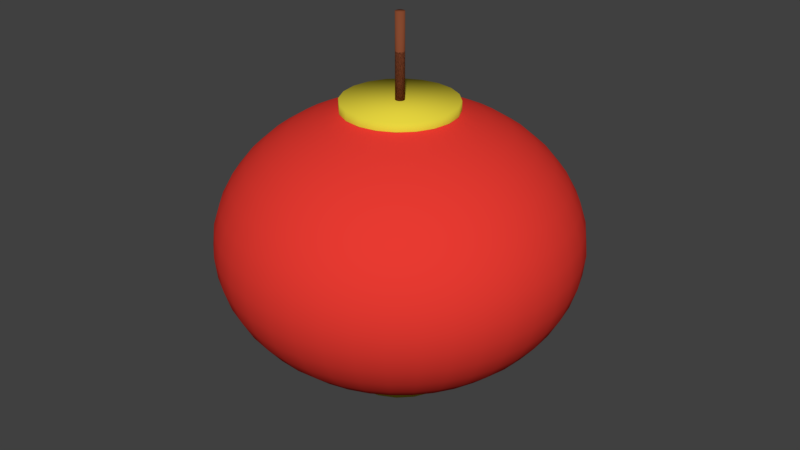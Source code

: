 # Source: Lattern.blend  (saved by Blender 2.79.0; exported with 4.5.12 LTS)
import bpy
from mathutils import Matrix  # noqa: F401  (used for matrix-valued properties, if any)

bpy.ops.wm.read_factory_settings(use_empty=True)
scene = bpy.context.scene
scene.name = 'Scene'

# ---- collections
col_collection_1 = bpy.data.collections.new('Collection 1'); scene.collection.children.link(col_collection_1)
col_collection_1.hide_render = True
col_collection_1.hide_viewport = True
col_collection_2 = bpy.data.collections.new('Collection 2'); scene.collection.children.link(col_collection_2)
col_collection_2.hide_render = True
col_collection_2.hide_viewport = True
col_collection_5 = bpy.data.collections.new('Collection 5'); scene.collection.children.link(col_collection_5)
col_collection_11 = bpy.data.collections.new('Collection 11'); scene.collection.children.link(col_collection_11)
col_collection_11.hide_render = True
col_collection_11.hide_viewport = True
col_collection_15 = bpy.data.collections.new('Collection 15'); scene.collection.children.link(col_collection_15)

# ---- materials (node trees are filled in below, after node groups)
mat_latern_ring = bpy.data.materials.new('Latern_ring')
mat_latern_ring.alpha_threshold = 0.0
mat_latern_ring.roughness = 0.5
mat_latern_body = bpy.data.materials.new('Latern_body')
mat_latern_body.alpha_threshold = 0.0
mat_latern_body.roughness = 0.5
mat_latern_column = bpy.data.materials.new('Latern_column')
mat_latern_column.alpha_threshold = 0.0
mat_latern_column.roughness = 0.5
mat_latern_ring_2 = bpy.data.materials.new('Latern_ring_2')
mat_latern_ring_2.alpha_threshold = 0.0
mat_latern_ring_2.roughness = 0.5

# ---- material node trees
mat_latern_ring.use_nodes = True; mat_latern_ring.node_tree.nodes.clear()
_N = mat_latern_ring.node_tree.nodes; _L = mat_latern_ring.node_tree.links
n0 = _N.new('ShaderNodeOutputMaterial'); n0.name = 'Material Output'; n0.location = (300, 300)
n1 = _N.new('ShaderNodeBsdfDiffuse'); n1.name = 'Diffuse BSDF'; n1.location = (10, 300)
n1.inputs[0].default_value = (0.7991, 0.6724, 0.04971, 1.0)
_L.new(n1.outputs[0], n0.inputs[0])
n0.is_active_output = True
mat_latern_body.use_nodes = True; mat_latern_body.node_tree.nodes.clear()
_N = mat_latern_body.node_tree.nodes; _L = mat_latern_body.node_tree.links
n0 = _N.new('ShaderNodeOutputMaterial'); n0.name = 'Material Output'; n0.location = (300, 300)
n1 = _N.new('ShaderNodeBsdfDiffuse'); n1.name = 'Diffuse BSDF'; n1.location = (10, 300)
n1.inputs[0].default_value = (0.7991, 0.04231, 0.03071, 1.0)
_L.new(n1.outputs[0], n0.inputs[0])
n0.is_active_output = True
mat_latern_column.use_nodes = True; mat_latern_column.node_tree.nodes.clear()
_N = mat_latern_column.node_tree.nodes; _L = mat_latern_column.node_tree.links
n0 = _N.new('ShaderNodeOutputMaterial'); n0.name = 'Material Output'; n0.location = (300, 300)
n1 = _N.new('ShaderNodeBsdfDiffuse'); n1.name = 'Diffuse BSDF'; n1.location = (10, 300)
n1.inputs[0].default_value = (0.233, 0.06626, 0.02848, 1.0)
_L.new(n1.outputs[0], n0.inputs[0])
n0.is_active_output = True
mat_latern_ring_2.use_nodes = True; mat_latern_ring_2.node_tree.nodes.clear()
_N = mat_latern_ring_2.node_tree.nodes; _L = mat_latern_ring_2.node_tree.links
n0 = _N.new('ShaderNodeOutputMaterial'); n0.name = 'Material Output'; n0.location = (300, 300)
n1 = _N.new('ShaderNodeBsdfDiffuse'); n1.name = 'Diffuse BSDF'; n1.location = (10, 300)
n1.inputs[0].default_value = (0.0185, 0.0185, 0.0185, 1.0)
_L.new(n1.outputs[0], n0.inputs[0])
n0.is_active_output = True

# ---- world
world_world = bpy.data.worlds.new('World'); scene.world = world_world
world_world.color = (0.05088, 0.05088, 0.05088)
world_world.use_sun_shadow = False
world_world.sun_shadow_jitter_overblur = 0.0
world_world.cycles.sampling_method = 'MANUAL'

# ---- meshes
me_sphere_002 = bpy.data.meshes.new('Sphere.002')
me_sphere_002.from_pydata([(0.0191, 0.05878, -0.1902), (0.03633, 0.05, -0.1902), (0.05, 0.03633, -0.1902), (0.05878, 0.0191, -0.1902), (0.0618, -6.279e-08, -0.1902), (0.05878, -0.0191, -0.1902), (0.05, -0.03633, -0.1902), (0.03633, -0.05, -0.1902), (0.0191, -0.05878, -0.1902), (-3.51e-10, -0.0618, -0.1902), (-0.0191, -0.05878, -0.1902), (-0.03633, -0.05, -0.1902), (-0.05, -0.03633, -0.1902), (-0.05878, -0.0191, -0.1902), (-0.0618, -6.466e-08, -0.1902), (-0.05878, 0.0191, -0.1902), (-0.05, 0.03633, -0.1902), (-0.03633, 0.05, -0.1902), (-0.0191, 0.05878, -0.1902), (-3.51e-10, 0.0618, -0.1902), (0.03633, 0.05, -0.2167), (0.0191, 0.05878, -0.2167), (0.05, 0.03633, -0.2167), (0.05878, 0.0191, -0.2167), (0.0618, -6.279e-08, -0.2167), (0.05878, -0.0191, -0.2167), (0.05, -0.03633, -0.2167), (0.03633, -0.05, -0.2167), (0.0191, -0.05878, -0.2167), (-3.51e-10, -0.0618, -0.2167), (-0.0191, -0.05878, -0.2167), (-0.03633, -0.05, -0.2167), (-0.05, -0.03633, -0.2167), (-0.05878, -0.0191, -0.2167), (-0.0618, -6.466e-08, -0.2167), (-0.05878, 0.0191, -0.2167), (-0.05, 0.03633, -0.2167), (-0.03633, 0.05, -0.2167), (-0.0191, 0.05878, -0.2167), (-3.51e-10, 0.0618, -0.2167)], [], [(15, 16, 36, 35), (20, 22, 23, 24, 25, 26, 27, 28, 29, 30, 31, 32, 33, 34, 35, 36, 37, 38, 39, 21), (4, 5, 25, 24), (19, 0, 21, 39), (0, 1, 20, 21), (17, 18, 38, 37), (2, 3, 23, 22), (3, 4, 24, 23), (9, 10, 30, 29), (11, 12, 32, 31), (7, 8, 28, 27), (8, 9, 29, 28), (18, 19, 39, 38), (13, 14, 34, 33), (14, 15, 35, 34), (5, 6, 26, 25), (16, 17, 37, 36), (1, 2, 22, 20), (12, 13, 33, 32), (10, 11, 31, 30), (6, 7, 27, 26)])
me_sphere_002.polygons.foreach_set('use_smooth', [True] * 21)
me_sphere_002.materials.append(mat_latern_ring)
me_sphere_002.use_remesh_preserve_volume = False
me_sphere_002.use_remesh_preserve_attributes = False
me_sphere_002.use_mirror_vertex_groups = False
me_sphere_002.update()
me_sphere_001 = bpy.data.meshes.new('Sphere.001')
me_sphere_001.from_pydata([(0.0191, 0.05878, 0.1902), (0.03633, 0.05, 0.1902), (0.05, 0.03633, 0.1902), (0.05878, 0.0191, 0.1902), (0.0618, -6.279e-08, 0.1902), (0.05878, -0.0191, 0.1902), (0.05, -0.03633, 0.1902), (0.03633, -0.05, 0.1902), (0.0191, -0.05878, 0.1902), (-3.51e-10, -0.0618, 0.1902), (-0.0191, -0.05878, 0.1902), (-0.03633, -0.05, 0.1902), (-0.05, -0.03633, 0.1902), (-0.05878, -0.0191, 0.1902), (-0.0618, -6.652e-08, 0.1902), (-0.05878, 0.0191, 0.1902), (-0.05, 0.03633, 0.1902), (-0.03633, 0.05, 0.1902), (-0.0191, 0.05878, 0.1902), (-5.939e-09, 0.0618, 0.1902), (0.03633, 0.05, 0.2035), (0.0191, 0.05878, 0.2035), (0.05, 0.03633, 0.2035), (0.05878, 0.0191, 0.2035), (0.0618, -6.279e-08, 0.2035), (0.05878, -0.0191, 0.2035), (0.05, -0.03633, 0.2035), (0.03633, -0.05, 0.2035), (0.0191, -0.05878, 0.2035), (-3.51e-10, -0.0618, 0.2035), (-0.0191, -0.05878, 0.2035), (-0.03633, -0.05, 0.2035), (-0.05, -0.03633, 0.2035), (-0.05878, -0.0191, 0.2035), (-0.0618, -6.652e-08, 0.2035), (-0.05878, 0.0191, 0.2035), (-0.05, 0.03633, 0.2035), (-0.03633, 0.05, 0.2035), (-0.0191, 0.05878, 0.2035), (-5.939e-09, 0.0618, 0.2035)], [], [(11, 10, 30, 31), (20, 21, 39, 38, 37, 36, 35, 34, 33, 32, 31, 30, 29, 28, 27, 26, 25, 24, 23, 22), (4, 3, 23, 24), (10, 9, 29, 30), (2, 1, 20, 22), (13, 12, 32, 33), (15, 14, 34, 35), (7, 6, 26, 27), (9, 8, 28, 29), (12, 11, 31, 32), (1, 0, 21, 20), (3, 2, 22, 23), (18, 17, 37, 38), (19, 18, 38, 39), (17, 16, 36, 37), (6, 5, 25, 26), (14, 13, 33, 34), (16, 15, 35, 36), (5, 4, 24, 25), (0, 19, 39, 21), (8, 7, 27, 28)])
me_sphere_001.polygons.foreach_set('use_smooth', [True] * 21)
me_sphere_001.materials.append(mat_latern_ring)
me_sphere_001.use_remesh_preserve_volume = False
me_sphere_001.use_remesh_preserve_attributes = False
me_sphere_001.use_mirror_vertex_groups = False
me_sphere_001.update()
me_sphere = bpy.data.meshes.new('Sphere')
me_sphere.from_pydata([(0.02719, 0.1717, -0.08968), (0.02719, 0.1717, 0.08968), (0.02158, 0.1363, -0.1397), (0.03015, 0.1903, 0.0309), (0.01386, 0.08749, 0.176), (0.01386, 0.08749, -0.176), (0.03015, 0.1903, -0.0309), (0.02158, 0.1363, 0.1397), (0.07892, 0.1549, -0.08968), (0.07892, 0.1549, 0.08968), (0.06263, 0.1229, -0.1397), (0.08749, 0.1717, 0.0309), (0.04021, 0.07892, 0.176), (0.04021, 0.07892, -0.176), (0.08749, 0.1717, -0.0309), (0.06263, 0.1229, 0.1397), (0.09755, 0.09755, 0.1397), (0.1229, 0.1229, -0.08968), (0.1229, 0.1229, 0.08968), (0.09755, 0.09755, -0.1397), (0.1363, 0.1363, 0.0309), (0.06263, 0.06263, 0.176), (0.06263, 0.06263, -0.176), (0.1363, 0.1363, -0.0309), (0.1717, 0.08749, -0.0309), (0.1229, 0.06263, 0.1397), (0.1549, 0.07892, -0.08968), (0.1549, 0.07892, 0.08968), (0.1229, 0.06263, -0.1397), (0.1717, 0.08749, 0.0309), (0.07892, 0.04021, 0.176), (0.07892, 0.04021, -0.176), (0.08749, 0.01386, 0.176), (0.08749, 0.01386, -0.176), (0.1903, 0.03015, -0.0309), (0.1363, 0.02158, 0.1397), (0.1717, 0.02719, -0.08968), (0.1717, 0.02719, 0.08968), (0.1363, 0.02158, -0.1397), (0.1903, 0.03015, 0.0309), (0.1363, -0.02158, -0.1397), (0.1903, -0.03015, 0.0309), (0.08749, -0.01386, 0.176), (0.08749, -0.01386, -0.176), (0.1903, -0.03015, -0.0309), (0.1363, -0.02158, 0.1397), (0.1717, -0.02719, -0.08968), (0.1717, -0.02719, 0.08968), (0.1549, -0.07892, 0.08968), (0.1229, -0.06263, -0.1397), (0.1717, -0.08749, 0.0309), (0.07892, -0.04021, 0.176), (0.07892, -0.04021, -0.176), (0.1717, -0.08749, -0.0309), (0.1229, -0.06263, 0.1397), (0.1549, -0.07892, -0.08968), (0.1229, -0.1229, -0.08968), (0.1229, -0.1229, 0.08968), (0.09755, -0.09755, -0.1397), (0.1363, -0.1363, 0.0309), (0.06263, -0.06263, 0.176), (0.06263, -0.06263, -0.176), (0.1363, -0.1363, -0.0309), (0.09755, -0.09755, 0.1397), (0.06263, -0.1229, 0.1397), (0.07892, -0.1549, -0.08968), (0.07892, -0.1549, 0.08968), (0.06263, -0.1229, -0.1397), (0.08749, -0.1717, 0.0309), (0.04021, -0.07892, 0.176), (0.04021, -0.07892, -0.176), (0.08749, -0.1717, -0.0309), (0.01386, -0.08749, -0.176), (0.03015, -0.1903, -0.0309), (0.02158, -0.1363, 0.1397), (0.02719, -0.1717, -0.08968), (0.02719, -0.1717, 0.08968), (0.02158, -0.1363, -0.1397), (0.03015, -0.1903, 0.0309), (0.01386, -0.08749, 0.176), (-0.03015, -0.1903, 0.0309), (-0.01386, -0.08749, 0.176), (-0.01386, -0.08749, -0.176), (-0.03015, -0.1903, -0.0309), (-0.02158, -0.1363, 0.1397), (-0.02719, -0.1717, -0.08968), (-0.02719, -0.1717, 0.08968), (-0.02158, -0.1363, -0.1397), (-0.06263, -0.1229, -0.1397), (-0.08749, -0.1717, 0.0309), (-0.04021, -0.07892, 0.176), (-0.04021, -0.07892, -0.176), (-0.08749, -0.1717, -0.0309), (-0.06263, -0.1229, 0.1397), (-0.07892, -0.1549, -0.08968), (-0.07892, -0.1549, 0.08968), (-0.1229, -0.1229, 0.08968), (-0.09755, -0.09755, -0.1397), (-0.1363, -0.1363, 0.0309), (-0.06263, -0.06263, 0.176), (-0.06263, -0.06263, -0.176), (-0.1363, -0.1363, -0.0309), (-0.09755, -0.09755, 0.1397), (-0.1229, -0.1229, -0.08968), (-0.1549, -0.07892, -0.08968), (-0.1549, -0.07892, 0.08968), (-0.1229, -0.06263, -0.1397), (-0.1717, -0.08749, 0.0309), (-0.07892, -0.04021, 0.176), (-0.07892, -0.04021, -0.176), (-0.1717, -0.08749, -0.0309), (-0.1229, -0.06263, 0.1397), (-0.1903, -0.03015, -0.0309), (-0.1363, -0.02158, 0.1397), (-0.1717, -0.02719, -0.08968), (-0.1717, -0.02719, 0.08968), (-0.1363, -0.02158, -0.1397), (-0.1903, -0.03015, 0.0309), (-0.08749, -0.01386, 0.176), (-0.08749, -0.01386, -0.176), (-0.08749, 0.01386, 0.176), (-0.08749, 0.01386, -0.176), (-0.1903, 0.03015, -0.0309), (-0.1363, 0.02158, 0.1397), (-0.1717, 0.02719, -0.08968), (-0.1717, 0.02719, 0.08968), (-0.1363, 0.02158, -0.1397), (-0.1903, 0.03015, 0.0309), (-0.1717, 0.08749, 0.0309), (-0.07892, 0.04021, 0.176), (-0.07892, 0.04021, -0.176), (-0.1717, 0.08749, -0.0309), (-0.1229, 0.06263, 0.1397), (-0.1549, 0.07892, -0.08968), (-0.1549, 0.07892, 0.08968), (-0.1229, 0.06263, -0.1397), (-0.09755, 0.09755, -0.1397), (-0.1363, 0.1363, 0.0309), (-0.06263, 0.06263, 0.176), (-0.06263, 0.06263, -0.176), (-0.1363, 0.1363, -0.0309), (-0.09755, 0.09755, 0.1397), (-0.1229, 0.1229, -0.08968), (-0.1229, 0.1229, 0.08968), (-0.07892, 0.1549, -0.08968), (-0.07892, 0.1549, 0.08968), (-0.06263, 0.1229, -0.1397), (-0.08749, 0.1717, 0.0309), (-0.04021, 0.07892, 0.176), (-0.04021, 0.07892, -0.176), (-0.08749, 0.1717, -0.0309), (-0.06263, 0.1229, 0.1397), (-0.02158, 0.1363, 0.1397), (-0.02719, 0.1717, -0.08968), (-0.02719, 0.1717, 0.08968), (-0.02158, 0.1363, -0.1397), (-0.03015, 0.1903, 0.0309), (-0.01386, 0.08749, 0.176), (-0.01386, 0.08749, -0.176), (-0.03015, 0.1903, -0.0309), (-3.725e-09, 0.1927, 0.0309), (-1.863e-09, 0.138, -0.1397), (0.02737, 0.08425, 0.176), (0.04264, 0.1312, 0.1397), (0.05372, 0.1653, 0.08968), (0.05955, 0.1833, 0.0309), (0.05955, 0.1833, -0.0309), (0.05372, 0.1653, -0.08968), (0.04264, 0.1312, -0.1397), (0.02737, 0.08425, -0.176), (0.02469, 0.1559, -0.1161), (0.02903, 0.1833, 0.06105), (0.01794, 0.1133, -0.1598), (0.03052, 0.1927, -7.451e-09), (0.01794, 0.1133, 0.1598), (0.05207, 0.07167, 0.176), (0.0811, 0.1116, 0.1397), (0.1022, 0.1407, 0.08968), (0.1133, 0.1559, 0.0309), (0.1133, 0.1559, -0.0309), (0.1022, 0.1407, -0.08968), (0.0811, 0.1116, -0.1397), (0.05207, 0.07167, -0.176), (0.07167, 0.1407, -0.1161), (0.08425, 0.1653, -0.06105), (0.08425, 0.1653, 0.06105), (0.07167, 0.1407, 0.1161), (0.02771, 0.05439, 0.1902), (0.05207, 0.1022, -0.1598), (0.08858, 0.1739, -7.451e-09), (0.05207, 0.1022, 0.1598), (0.02771, 0.05439, -0.1902), (0.07167, 0.05207, 0.176), (0.1116, 0.0811, 0.1397), (0.1407, 0.1022, 0.08968), (0.1559, 0.1133, 0.0309), (0.1559, 0.1133, -0.0309), (0.1407, 0.1022, -0.08968), (0.1116, 0.0811, -0.1397), (0.07167, 0.05207, -0.176), (0.1116, 0.1116, 0.1161), (0.0811, 0.0811, 0.1598), (0.04316, 0.04316, -0.1902), (0.1116, 0.1116, -0.1161), (0.1312, 0.1312, -0.06105), (0.1312, 0.1312, 0.06105), (0.04316, 0.04316, 0.1902), (0.0811, 0.0811, -0.1598), (0.138, 0.138, -7.451e-09), (0.08425, 0.02737, 0.176), (0.1312, 0.04264, 0.1397), (0.1653, 0.05372, 0.08968), (0.1833, 0.05955, 0.0309), (0.1833, 0.05955, -0.0309), (0.1653, 0.05372, -0.08968), (0.1312, 0.04264, -0.1397), (0.08425, 0.02737, -0.176), (0.1653, 0.08425, -0.06105), (0.1739, 0.08858, -7.451e-09), (0.1407, 0.07167, 0.1161), (0.1022, 0.05207, 0.1598), (0.05439, 0.02771, -0.1902), (0.1407, 0.07167, -0.1161), (0.1653, 0.08425, 0.06105), (0.05439, 0.02771, 0.1902), (0.1022, 0.05207, -0.1598), (0.08858, -6.682e-08, 0.176), (0.138, -6.985e-08, 0.1397), (0.1739, -6.612e-08, 0.08968), (0.1927, -6.473e-08, 0.0309), (0.1927, -5.588e-08, -0.0309), (0.1739, -5.728e-08, -0.08968), (0.138, -6.612e-08, -0.1397), (0.08858, -6.333e-08, -0.176), (0.1133, 0.01794, 0.1598), (0.06029, 0.009549, 0.1902), (0.06029, 0.009549, -0.1902), (0.1133, 0.01794, -0.1598), (0.1833, 0.02903, -0.06105), (0.1927, 0.03052, -7.451e-09), (0.1559, 0.02469, 0.1161), (0.1559, 0.02469, -0.1161), (0.1833, 0.02903, 0.06105), (0.08425, -0.02737, 0.176), (0.1312, -0.04264, 0.1397), (0.1653, -0.05372, 0.08968), (0.1833, -0.05955, 0.0309), (0.1833, -0.05955, -0.0309), (0.1653, -0.05372, -0.08968), (0.1312, -0.04264, -0.1397), (0.08425, -0.02737, -0.176), (0.1133, -0.01794, -0.1598), (0.1559, -0.02469, -0.1161), (0.1927, -0.03052, -7.451e-09), (0.1833, -0.02903, 0.06105), (0.1133, -0.01794, 0.1598), (0.06029, -0.009549, 0.1902), (0.06029, -0.009549, -0.1902), (0.1833, -0.02903, -0.06105), (0.1559, -0.02469, 0.1161), (0.07167, -0.05207, 0.176), (0.1116, -0.0811, 0.1397), (0.1407, -0.1022, 0.08968), (0.1559, -0.1133, 0.0309), (0.1559, -0.1133, -0.0309), (0.1407, -0.1022, -0.08968), (0.1116, -0.0811, -0.1397), (0.07167, -0.05207, -0.176), (0.1653, -0.08425, 0.06105), (0.1407, -0.07167, 0.1161), (0.05439, -0.02771, 0.1902), (0.1022, -0.05207, -0.1598), (0.1407, -0.07167, -0.1161), (0.1739, -0.08858, -7.451e-09), (0.1022, -0.05207, 0.1598), (0.05439, -0.02771, -0.1902), (0.1653, -0.08425, -0.06105), (0.05207, -0.07167, 0.176), (0.0811, -0.1116, 0.1397), (0.1022, -0.1407, 0.08968), (0.1133, -0.1559, 0.0309), (0.1133, -0.1559, -0.0309), (0.1022, -0.1407, -0.08968), (0.0811, -0.1116, -0.1397), (0.05207, -0.07167, -0.176), (0.1116, -0.1116, -0.1161), (0.1312, -0.1312, -0.06105), (0.1312, -0.1312, 0.06105), (0.1116, -0.1116, 0.1161), (0.04316, -0.04316, 0.1902), (0.0811, -0.0811, -0.1598), (0.138, -0.138, -7.451e-09), (0.0811, -0.0811, 0.1598), (0.04316, -0.04316, -0.1902), (0.02737, -0.08425, 0.176), (0.04264, -0.1312, 0.1397), (0.05372, -0.1653, 0.08968), (0.05955, -0.1833, 0.0309), (0.05955, -0.1833, -0.0309), (0.05372, -0.1653, -0.08968), (0.04264, -0.1312, -0.1397), (0.02737, -0.08425, -0.176), (0.07167, -0.1407, 0.1161), (0.05207, -0.1022, 0.1598), (0.02771, -0.05439, -0.1902), (0.07167, -0.1407, -0.1161), (0.08425, -0.1653, -0.06105), (0.08425, -0.1653, 0.06105), (0.02771, -0.05439, 0.1902), (0.05207, -0.1022, -0.1598), (0.08858, -0.1739, -7.451e-09), (2.328e-10, -0.08858, 0.176), (-9.313e-10, -0.138, 0.1397), (-1.397e-09, -0.1739, 0.08968), (-2.794e-09, -0.1927, 0.0309), (8.382e-09, -0.1927, -0.0309), (9.779e-09, -0.1739, -0.08968), (2.794e-09, -0.138, -0.1397), (3.725e-09, -0.08858, -0.176), (0.009549, -0.06029, -0.1902), (0.01794, -0.1133, -0.1598), (0.02903, -0.1833, -0.06105), (0.03052, -0.1927, -7.451e-09), (0.02469, -0.1559, 0.1161), (0.01794, -0.1133, 0.1598), (0.02469, -0.1559, -0.1161), (0.02903, -0.1833, 0.06105), (0.009549, -0.06029, 0.1902), (-0.02737, -0.08425, 0.176), (-0.04264, -0.1312, 0.1397), (-0.05372, -0.1653, 0.08968), (-0.05955, -0.1833, 0.0309), (-0.05955, -0.1833, -0.0309), (-0.05372, -0.1653, -0.08968), (-0.04264, -0.1312, -0.1397), (-0.02737, -0.08425, -0.176), (-0.03052, -0.1927, -7.451e-09), (-0.02903, -0.1833, 0.06105), (-0.01794, -0.1133, 0.1598), (-0.009549, -0.06029, 0.1902), (-0.009549, -0.06029, -0.1902), (-0.01794, -0.1133, -0.1598), (-0.02903, -0.1833, -0.06105), (-0.02469, -0.1559, 0.1161), (-0.02469, -0.1559, -0.1161), (-0.05207, -0.07167, 0.176), (-0.0811, -0.1116, 0.1397), (-0.1022, -0.1407, 0.08968), (-0.1133, -0.1559, 0.0309), (-0.1133, -0.1559, -0.0309), (-0.1022, -0.1407, -0.08968), (-0.0811, -0.1116, -0.1397), (-0.05207, -0.07167, -0.176), (-0.02771, -0.05439, 0.1902), (-0.05207, -0.1022, -0.1598), (-0.07167, -0.1407, -0.1161), (-0.08858, -0.1739, -7.451e-09), (-0.08425, -0.1653, 0.06105), (-0.05207, -0.1022, 0.1598), (-0.02771, -0.05439, -0.1902), (-0.08425, -0.1653, -0.06105), (-0.07167, -0.1407, 0.1161), (-0.07167, -0.05207, 0.176), (-0.1116, -0.0811, 0.1397), (-0.1407, -0.1022, 0.08968), (-0.1559, -0.1133, 0.0309), (-0.1559, -0.1133, -0.0309), (-0.1407, -0.1022, -0.08968), (-0.1116, -0.0811, -0.1397), (-0.07167, -0.05207, -0.176), (-0.1312, -0.1312, 0.06105), (-0.1116, -0.1116, 0.1161), (-0.04316, -0.04316, 0.1902), (-0.0811, -0.0811, -0.1598), (-0.1116, -0.1116, -0.1161), (-0.138, -0.138, -7.451e-09), (-0.0811, -0.0811, 0.1598), (-0.04316, -0.04316, -0.1902), (-0.1312, -0.1312, -0.06105), (-0.08425, -0.02737, 0.176), (-0.1312, -0.04264, 0.1397), (-0.1653, -0.05372, 0.08968), (-0.1833, -0.05955, 0.0309), (-0.1833, -0.05955, -0.0309), (-0.1653, -0.05372, -0.08968), (-0.1312, -0.04264, -0.1397), (-0.08425, -0.02737, -0.176), (-0.05439, -0.02771, -0.1902), (-0.1407, -0.07167, -0.1161), (-0.1653, -0.08425, -0.06105), (-0.1653, -0.08425, 0.06105), (-0.1407, -0.07167, 0.1161), (-0.05439, -0.02771, 0.1902), (-0.1022, -0.05207, -0.1598), (-0.1739, -0.08858, -7.451e-09), (-0.1022, -0.05207, 0.1598), (-0.08858, -6.449e-08, 0.176), (-0.138, -6.054e-08, 0.1397), (-0.1739, -6.007e-08, 0.08968), (-0.1927, -6.054e-08, 0.0309), (-0.1927, -7.497e-08, -0.0309), (-0.1739, -7.497e-08, -0.08968), (-0.138, -6.24e-08, -0.1397), (-0.08858, -6.519e-08, -0.176), (-0.1833, -0.02903, -0.06105), (-0.1927, -0.03052, -7.451e-09), (-0.1559, -0.02469, 0.1161), (-0.1133, -0.01794, 0.1598), (-0.06029, -0.009549, -0.1902), (-0.1559, -0.02469, -0.1161), (-0.1833, -0.02903, 0.06105), (-0.06029, -0.009549, 0.1902), (-0.1133, -0.01794, -0.1598), (-0.08425, 0.02737, 0.176), (-0.1312, 0.04264, 0.1397), (-0.1653, 0.05372, 0.08968), (-0.1833, 0.05955, 0.0309), (-0.1833, 0.05955, -0.0309), (-0.1653, 0.05372, -0.08968), (-0.1312, 0.04264, -0.1397), (-0.08425, 0.02737, -0.176), (-0.1133, 0.01794, 0.1598), (-0.06029, 0.009549, 0.1902), (-0.06029, 0.009549, -0.1902), (-0.1133, 0.01794, -0.1598), (-0.1833, 0.02903, -0.06105), (-0.1927, 0.03052, -7.451e-09), (-0.1559, 0.02469, 0.1161), (-0.1559, 0.02469, -0.1161), (-0.1833, 0.02903, 0.06105), (-0.07167, 0.05207, 0.176), (-0.1116, 0.0811, 0.1397), (-0.1407, 0.1022, 0.08968), (-0.1559, 0.1133, 0.0309), (-0.1559, 0.1133, -0.0309), (-0.1407, 0.1022, -0.08968), (-0.1116, 0.0811, -0.1397), (-0.07167, 0.05207, -0.176), (-0.1739, 0.08858, -7.451e-09), (-0.1653, 0.08425, 0.06105), (-0.1022, 0.05207, 0.1598), (-0.05439, 0.02771, 0.1902), (-0.05439, 0.02771, -0.1902), (-0.1022, 0.05207, -0.1598), (-0.1653, 0.08425, -0.06105), (-0.1407, 0.07167, 0.1161), (-0.1407, 0.07167, -0.1161), (-0.05207, 0.07167, 0.176), (-0.0811, 0.1116, 0.1397), (-0.1022, 0.1407, 0.08968), (-0.1133, 0.1559, 0.0309), (-0.1133, 0.1559, -0.0309), (-0.1022, 0.1407, -0.08968), (-0.0811, 0.1116, -0.1397), (-0.05207, 0.07167, -0.176), (-0.04316, 0.04316, 0.1902), (-0.0811, 0.0811, -0.1598), (-0.1116, 0.1116, -0.1161), (-0.138, 0.138, -7.451e-09), (-0.1312, 0.1312, 0.06105), (-0.0811, 0.0811, 0.1598), (-0.04316, 0.04316, -0.1902), (-0.1312, 0.1312, -0.06105), (-0.1116, 0.1116, 0.1161), (-0.02737, 0.08425, 0.176), (-0.04264, 0.1312, 0.1397), (-0.05372, 0.1653, 0.08968), (-0.05955, 0.1833, 0.0309), (-0.05955, 0.1833, -0.0309), (-0.05372, 0.1653, -0.08968), (-0.04264, 0.1312, -0.1397), (-0.02737, 0.08425, -0.176), (-0.07167, 0.1407, -0.1161), (-0.08425, 0.1653, -0.06105), (-0.08425, 0.1653, 0.06105), (-0.07167, 0.1407, 0.1161), (-0.02771, 0.05439, 0.1902), (-0.05207, 0.1022, -0.1598), (-0.08858, 0.1739, -7.451e-09), (-0.05207, 0.1022, 0.1598), (-0.02771, 0.05439, -0.1902), (-0.02469, 0.1559, 0.1161), (-0.009549, 0.06029, -0.1902), (-0.02903, 0.1833, -0.06105), (-0.009549, 0.06029, 0.1902), (-3.26e-09, 0.08858, 0.176), (-1.863e-09, 0.138, 0.1397), (-3.26e-09, 0.1739, 0.08968), (-1.863e-08, 0.1927, -0.0309), (-1.816e-08, 0.1739, -0.08968), (-9.313e-10, 0.08858, -0.176), (0.02903, 0.1833, -0.06105), (0.02469, 0.1559, 0.1161), (0.009549, 0.06029, 0.1902), (0.009549, 0.06029, -0.1902), (-0.01794, 0.1133, 0.1598), (-0.02469, 0.1559, -0.1161), (-0.02903, 0.1833, 0.06105), (-0.01794, 0.1133, -0.1598), (-0.03052, 0.1927, -7.451e-09), (-1.746e-09, 0.1147, 0.1598), (-3.725e-09, 0.1856, 0.06105), (-7.8e-09, 0.1951, -7.711e-09), (-6.985e-09, 0.1579, -0.1161), (-6.985e-10, 0.1147, -0.1598), (0.01886, 0.05806, 0.1902), (0.03544, 0.1091, 0.1598), (0.04878, 0.1501, 0.1161), (0.05735, 0.1765, 0.06105), (0.0603, 0.1856, -7.792e-09), (0.05735, 0.1765, -0.06105), (0.04878, 0.1501, -0.1161), (0.03544, 0.1091, -0.1598), (0.01886, 0.05806, -0.1902), (0.03588, 0.04939, 0.1902), (0.06742, 0.09279, 0.1598), (0.09279, 0.1277, 0.1161), (0.1091, 0.1501, 0.06105), (0.1147, 0.1579, -7.792e-09), (0.1091, 0.1501, -0.06105), (0.09279, 0.1277, -0.1161), (0.06742, 0.09279, -0.1598), (0.03588, 0.04939, -0.1902), (0.04939, 0.03588, 0.1902), (0.09279, 0.06742, 0.1598), (0.1277, 0.09279, 0.1161), (0.1501, 0.1091, 0.06105), (0.1579, 0.1147, -7.792e-09), (0.1501, 0.1091, -0.06105), (0.1277, 0.09279, -0.1161), (0.09279, 0.06742, -0.1598), (0.04939, 0.03588, -0.1902), (0.05806, 0.01886, 0.1902), (0.1091, 0.03544, 0.1598), (0.1501, 0.04878, 0.1161), (0.1765, 0.05735, 0.06105), (0.1856, 0.0603, -7.792e-09), (0.1765, 0.05735, -0.06105), (0.1501, 0.04878, -0.1161), (0.1091, 0.03544, -0.1598), (0.05806, 0.01886, -0.1902), (0.06105, -6.316e-08, 0.1902), (0.1147, -6.946e-08, 0.1598), (0.1579, -6.935e-08, 0.1161), (0.1856, -6.423e-08, 0.06105), (0.1951, -6.353e-08, -7.792e-09), (0.1856, -5.095e-08, -0.06105), (0.1579, -6.632e-08, -0.1161), (0.1147, -6.423e-08, -0.1598), (0.06105, -6.293e-08, -0.1902), (0.05806, -0.01886, 0.1902), (0.1091, -0.03544, 0.1598), (0.1501, -0.04878, 0.1161), (0.1765, -0.05735, 0.06105), (0.1856, -0.0603, -7.792e-09), (0.1765, -0.05735, -0.06105), (0.1501, -0.04878, -0.1161), (0.1091, -0.03544, -0.1598), (0.05806, -0.01886, -0.1902), (0.04939, -0.03588, 0.1902), (0.09279, -0.06742, 0.1598), (0.1277, -0.09279, 0.1161), (0.1501, -0.1091, 0.06105), (0.1579, -0.1147, -7.792e-09), (0.1501, -0.1091, -0.06105), (0.1277, -0.09279, -0.1161), (0.09279, -0.06742, -0.1598), (0.04939, -0.03588, -0.1902), (0.03588, -0.04939, 0.1902), (0.06742, -0.09279, 0.1598), (0.09279, -0.1277, 0.1161), (0.1091, -0.1501, 0.06105), (0.1147, -0.1579, -7.792e-09), (0.1091, -0.1501, -0.06105), (0.09279, -0.1277, -0.1161), (0.06742, -0.09279, -0.1598), (0.03588, -0.04939, -0.1902), (0.01886, -0.05806, 0.1902), (0.03544, -0.1091, 0.1598), (0.04878, -0.1501, 0.1161), (0.05735, -0.1765, 0.06105), (0.0603, -0.1856, -7.792e-09), (0.05735, -0.1765, -0.06105), (0.04878, -0.1501, -0.1161), (0.03544, -0.1091, -0.1598), (0.01886, -0.05806, -0.1902), (-4.961e-10, -0.06105, 0.1902), (2.902e-10, -0.1147, 0.1598), (-2.387e-09, -0.1579, 0.1161), (-8.74e-10, -0.1856, 0.06105), (-1.922e-09, -0.1951, -7.792e-09), (1.589e-08, -0.1856, -0.06105), (1.454e-09, -0.1579, -0.1161), (5.645e-09, -0.1147, -0.1598), (-2.632e-10, -0.06105, -0.1902), (-0.01886, -0.05806, 0.1902), (-0.03544, -0.1091, 0.1598), (-0.04878, -0.1501, 0.1161), (-0.05735, -0.1765, 0.06105), (-0.0603, -0.1856, -7.792e-09), (-0.05735, -0.1765, -0.06105), (-0.04878, -0.1501, -0.1161), (-0.03544, -0.1091, -0.1598), (-0.01886, -0.05806, -0.1902), (-0.03588, -0.04939, 0.1902), (-0.06742, -0.09279, 0.1598), (-0.09279, -0.1277, 0.1161), (-0.1091, -0.1501, 0.06105), (-0.1147, -0.1579, -7.792e-09), (-0.1091, -0.1501, -0.06105), (-0.09279, -0.1277, -0.1161), (-0.06742, -0.09279, -0.1598), (-0.03588, -0.04939, -0.1902), (-0.04939, -0.03588, 0.1902), (-0.09279, -0.06742, 0.1598), (-0.1277, -0.09279, 0.1161), (-0.1501, -0.1091, 0.06105), (-0.1579, -0.1147, -7.792e-09), (-0.1501, -0.1091, -0.06105), (-0.1277, -0.09279, -0.1161), (-0.09279, -0.06742, -0.1598), (-0.04939, -0.03588, -0.1902), (-0.05806, -0.01886, 0.1902), (-0.1091, -0.03544, 0.1598), (-0.1501, -0.04878, 0.1161), (-0.1765, -0.05735, 0.06105), (-0.1856, -0.0603, -7.792e-09), (-0.1765, -0.05735, -0.06105), (-0.1501, -0.04878, -0.1161), (-0.1091, -0.03544, -0.1598), (-0.05806, -0.01886, -0.1902), (-0.06105, -6.619e-08, 0.1902), (-0.1147, -6.26e-08, 0.1598), (-0.1579, -5.98e-08, 0.1161), (-0.1856, -6.143e-08, 0.06105), (-0.1951, -6.329e-08, -7.792e-09), (-0.1856, -8.367e-08, -0.06105), (-0.1579, -6.388e-08, -0.1161), (-0.1147, -6.492e-08, -0.1598), (-0.06105, -6.456e-08, -0.1902), (-0.05806, 0.01886, 0.1902), (-0.1091, 0.03544, 0.1598), (-0.1501, 0.04878, 0.1161), (-0.1765, 0.05735, 0.06105), (-0.1856, 0.0603, -7.792e-09), (-0.1765, 0.05735, -0.06105), (-0.1501, 0.04878, -0.1161), (-0.1091, 0.03544, -0.1598), (-0.05806, 0.01886, -0.1902), (-0.04939, 0.03588, 0.1902), (-0.09279, 0.06742, 0.1598), (-0.1277, 0.09279, 0.1161), (-0.1501, 0.1091, 0.06105), (-0.1579, 0.1147, -7.792e-09), (-0.1501, 0.1091, -0.06105), (-0.1277, 0.09279, -0.1161), (-0.09279, 0.06742, -0.1598), (-0.04939, 0.03588, -0.1902), (-0.03588, 0.04939, 0.1902), (-0.06742, 0.09279, 0.1598), (-0.09279, 0.1277, 0.1161), (-0.1091, 0.1501, 0.06105), (-0.1147, 0.1579, -7.792e-09), (-0.1091, 0.1501, -0.06105), (-0.09279, 0.1277, -0.1161), (-0.06742, 0.09279, -0.1598), (-0.03588, 0.04939, -0.1902), (-0.01886, 0.05806, 0.1902), (-0.03544, 0.1091, 0.1598), (-0.04878, 0.1501, 0.1161), (-0.05735, 0.1765, 0.06105), (-0.0603, 0.1856, -7.792e-09), (-0.05735, 0.1765, -0.06105), (-0.04878, 0.1501, -0.1161), (-0.03544, 0.1091, -0.1598), (-0.01886, 0.05806, -0.1902), (-6.084e-09, 0.06105, 0.1902), (-2.62e-09, 0.1579, 0.1161), (-2.567e-08, 0.1856, -0.06105), (-1.66e-09, 0.06105, -0.1902)], [], [(0, 170, 503, 489), (0, 489, 678, 491), (0, 491, 510, 167), (0, 167, 511, 170), (1, 171, 501, 487), (1, 487, 677, 492), (1, 492, 507, 164), (1, 164, 508, 171), (2, 172, 504, 161), (2, 161, 503, 170), (2, 170, 511, 168), (2, 168, 512, 172), (3, 173, 502, 160), (3, 160, 501, 171), (3, 171, 508, 165), (3, 165, 509, 173), (4, 174, 500, 485), (4, 485, 676, 493), (4, 493, 505, 162), (4, 162, 506, 174), (5, 494, 679, 490), (5, 490, 504, 172), (5, 172, 512, 169), (5, 169, 513, 494), (6, 491, 678, 488), (6, 488, 502, 173), (6, 173, 509, 166), (6, 166, 510, 491), (7, 492, 677, 486), (7, 486, 500, 174), (7, 174, 506, 163), (7, 163, 507, 492), (8, 183, 511, 167), (8, 167, 510, 184), (8, 184, 519, 180), (8, 180, 520, 183), (9, 185, 508, 164), (9, 164, 507, 186), (9, 186, 516, 177), (9, 177, 517, 185), (10, 188, 512, 168), (10, 168, 511, 183), (10, 183, 520, 181), (10, 181, 521, 188), (11, 189, 509, 165), (11, 165, 508, 185), (11, 185, 517, 178), (11, 178, 518, 189), (12, 190, 506, 162), (12, 162, 505, 187), (12, 187, 514, 175), (12, 175, 515, 190), (13, 191, 513, 169), (13, 169, 512, 188), (13, 188, 521, 182), (13, 182, 522, 191), (14, 184, 510, 166), (14, 166, 509, 189), (14, 189, 518, 179), (14, 179, 519, 184), (15, 186, 507, 163), (15, 163, 506, 190), (15, 190, 515, 176), (15, 176, 516, 186), (16, 200, 516, 176), (16, 176, 515, 201), (16, 201, 524, 193), (16, 193, 525, 200), (17, 203, 520, 180), (17, 180, 519, 204), (17, 204, 528, 197), (17, 197, 529, 203), (18, 205, 517, 177), (18, 177, 516, 200), (18, 200, 525, 194), (18, 194, 526, 205), (19, 207, 521, 181), (19, 181, 520, 203), (19, 203, 529, 198), (19, 198, 530, 207), (20, 208, 518, 178), (20, 178, 517, 205), (20, 205, 526, 195), (20, 195, 527, 208), (21, 201, 515, 175), (21, 175, 514, 206), (21, 206, 523, 192), (21, 192, 524, 201), (22, 202, 522, 182), (22, 182, 521, 207), (22, 207, 530, 199), (22, 199, 531, 202), (23, 204, 519, 179), (23, 179, 518, 208), (23, 208, 527, 196), (23, 196, 528, 204), (24, 217, 528, 196), (24, 196, 527, 218), (24, 218, 536, 213), (24, 213, 537, 217), (25, 219, 525, 193), (25, 193, 524, 220), (25, 220, 533, 210), (25, 210, 534, 219), (26, 222, 529, 197), (26, 197, 528, 217), (26, 217, 537, 214), (26, 214, 538, 222), (27, 223, 526, 194), (27, 194, 525, 219), (27, 219, 534, 211), (27, 211, 535, 223), (28, 225, 530, 198), (28, 198, 529, 222), (28, 222, 538, 215), (28, 215, 539, 225), (29, 218, 527, 195), (29, 195, 526, 223), (29, 223, 535, 212), (29, 212, 536, 218), (30, 220, 524, 192), (30, 192, 523, 224), (30, 224, 532, 209), (30, 209, 533, 220), (31, 221, 531, 199), (31, 199, 530, 225), (31, 225, 539, 216), (31, 216, 540, 221), (32, 234, 533, 209), (32, 209, 532, 235), (32, 235, 541, 226), (32, 226, 542, 234), (33, 236, 540, 216), (33, 216, 539, 237), (33, 237, 548, 233), (33, 233, 549, 236), (34, 238, 537, 213), (34, 213, 536, 239), (34, 239, 545, 230), (34, 230, 546, 238), (35, 240, 534, 210), (35, 210, 533, 234), (35, 234, 542, 227), (35, 227, 543, 240), (36, 241, 538, 214), (36, 214, 537, 238), (36, 238, 546, 231), (36, 231, 547, 241), (37, 242, 535, 211), (37, 211, 534, 240), (37, 240, 543, 228), (37, 228, 544, 242), (38, 237, 539, 215), (38, 215, 538, 241), (38, 241, 547, 232), (38, 232, 548, 237), (39, 239, 536, 212), (39, 212, 535, 242), (39, 242, 544, 229), (39, 229, 545, 239), (40, 251, 548, 232), (40, 232, 547, 252), (40, 252, 556, 249), (40, 249, 557, 251), (41, 253, 545, 229), (41, 229, 544, 254), (41, 254, 553, 246), (41, 246, 554, 253), (42, 255, 542, 226), (42, 226, 541, 256), (42, 256, 550, 243), (42, 243, 551, 255), (43, 257, 549, 233), (43, 233, 548, 251), (43, 251, 557, 250), (43, 250, 558, 257), (44, 258, 546, 230), (44, 230, 545, 253), (44, 253, 554, 247), (44, 247, 555, 258), (45, 259, 543, 227), (45, 227, 542, 255), (45, 255, 551, 244), (45, 244, 552, 259), (46, 252, 547, 231), (46, 231, 546, 258), (46, 258, 555, 248), (46, 248, 556, 252), (47, 254, 544, 228), (47, 228, 543, 259), (47, 259, 552, 245), (47, 245, 553, 254), (48, 268, 553, 245), (48, 245, 552, 269), (48, 269, 561, 262), (48, 262, 562, 268), (49, 271, 557, 249), (49, 249, 556, 272), (49, 272, 565, 266), (49, 266, 566, 271), (50, 273, 554, 246), (50, 246, 553, 268), (50, 268, 562, 263), (50, 263, 563, 273), (51, 274, 551, 243), (51, 243, 550, 270), (51, 270, 559, 260), (51, 260, 560, 274), (52, 275, 558, 250), (52, 250, 557, 271), (52, 271, 566, 267), (52, 267, 567, 275), (53, 276, 555, 247), (53, 247, 554, 273), (53, 273, 563, 264), (53, 264, 564, 276), (54, 269, 552, 244), (54, 244, 551, 274), (54, 274, 560, 261), (54, 261, 561, 269), (55, 272, 556, 248), (55, 248, 555, 276), (55, 276, 564, 265), (55, 265, 565, 272), (56, 285, 565, 265), (56, 265, 564, 286), (56, 286, 573, 282), (56, 282, 574, 285), (57, 287, 562, 262), (57, 262, 561, 288), (57, 288, 570, 279), (57, 279, 571, 287), (58, 290, 566, 266), (58, 266, 565, 285), (58, 285, 574, 283), (58, 283, 575, 290), (59, 291, 563, 263), (59, 263, 562, 287), (59, 287, 571, 280), (59, 280, 572, 291), (60, 292, 560, 260), (60, 260, 559, 289), (60, 289, 568, 277), (60, 277, 569, 292), (61, 293, 567, 267), (61, 267, 566, 290), (61, 290, 575, 284), (61, 284, 576, 293), (62, 286, 564, 264), (62, 264, 563, 291), (62, 291, 572, 281), (62, 281, 573, 286), (63, 288, 561, 261), (63, 261, 560, 292), (63, 292, 569, 278), (63, 278, 570, 288), (64, 302, 570, 278), (64, 278, 569, 303), (64, 303, 578, 295), (64, 295, 579, 302), (65, 305, 574, 282), (65, 282, 573, 306), (65, 306, 582, 299), (65, 299, 583, 305), (66, 307, 571, 279), (66, 279, 570, 302), (66, 302, 579, 296), (66, 296, 580, 307), (67, 309, 575, 283), (67, 283, 574, 305), (67, 305, 583, 300), (67, 300, 584, 309), (68, 310, 572, 280), (68, 280, 571, 307), (68, 307, 580, 297), (68, 297, 581, 310), (69, 303, 569, 277), (69, 277, 568, 308), (69, 308, 577, 294), (69, 294, 578, 303), (70, 304, 576, 284), (70, 284, 575, 309), (70, 309, 584, 301), (70, 301, 585, 304), (71, 306, 573, 281), (71, 281, 572, 310), (71, 310, 581, 298), (71, 298, 582, 306), (72, 319, 585, 301), (72, 301, 584, 320), (72, 320, 593, 318), (72, 318, 594, 319), (73, 321, 582, 298), (73, 298, 581, 322), (73, 322, 590, 315), (73, 315, 591, 321), (74, 323, 579, 295), (74, 295, 578, 324), (74, 324, 587, 312), (74, 312, 588, 323), (75, 325, 583, 299), (75, 299, 582, 321), (75, 321, 591, 316), (75, 316, 592, 325), (76, 326, 580, 296), (76, 296, 579, 323), (76, 323, 588, 313), (76, 313, 589, 326), (77, 320, 584, 300), (77, 300, 583, 325), (77, 325, 592, 317), (77, 317, 593, 320), (78, 322, 581, 297), (78, 297, 580, 326), (78, 326, 589, 314), (78, 314, 590, 322), (79, 324, 578, 294), (79, 294, 577, 327), (79, 327, 586, 311), (79, 311, 587, 324), (80, 336, 590, 314), (80, 314, 589, 337), (80, 337, 598, 331), (80, 331, 599, 336), (81, 338, 587, 311), (81, 311, 586, 339), (81, 339, 595, 328), (81, 328, 596, 338), (82, 340, 594, 318), (82, 318, 593, 341), (82, 341, 602, 335), (82, 335, 603, 340), (83, 342, 591, 315), (83, 315, 590, 336), (83, 336, 599, 332), (83, 332, 600, 342), (84, 343, 588, 312), (84, 312, 587, 338), (84, 338, 596, 329), (84, 329, 597, 343), (85, 344, 592, 316), (85, 316, 591, 342), (85, 342, 600, 333), (85, 333, 601, 344), (86, 337, 589, 313), (86, 313, 588, 343), (86, 343, 597, 330), (86, 330, 598, 337), (87, 341, 593, 317), (87, 317, 592, 344), (87, 344, 601, 334), (87, 334, 602, 341), (88, 354, 602, 334), (88, 334, 601, 355), (88, 355, 610, 351), (88, 351, 611, 354), (89, 356, 599, 331), (89, 331, 598, 357), (89, 357, 607, 348), (89, 348, 608, 356), (90, 358, 596, 328), (90, 328, 595, 353), (90, 353, 604, 345), (90, 345, 605, 358), (91, 359, 603, 335), (91, 335, 602, 354), (91, 354, 611, 352), (91, 352, 612, 359), (92, 360, 600, 332), (92, 332, 599, 356), (92, 356, 608, 349), (92, 349, 609, 360), (93, 361, 597, 329), (93, 329, 596, 358), (93, 358, 605, 346), (93, 346, 606, 361), (94, 355, 601, 333), (94, 333, 600, 360), (94, 360, 609, 350), (94, 350, 610, 355), (95, 357, 598, 330), (95, 330, 597, 361), (95, 361, 606, 347), (95, 347, 607, 357), (96, 370, 607, 347), (96, 347, 606, 371), (96, 371, 615, 364), (96, 364, 616, 370), (97, 373, 611, 351), (97, 351, 610, 374), (97, 374, 619, 368), (97, 368, 620, 373), (98, 375, 608, 348), (98, 348, 607, 370), (98, 370, 616, 365), (98, 365, 617, 375), (99, 376, 605, 345), (99, 345, 604, 372), (99, 372, 613, 362), (99, 362, 614, 376), (100, 377, 612, 352), (100, 352, 611, 373), (100, 373, 620, 369), (100, 369, 621, 377), (101, 378, 609, 349), (101, 349, 608, 375), (101, 375, 617, 366), (101, 366, 618, 378), (102, 371, 606, 346), (102, 346, 605, 376), (102, 376, 614, 363), (102, 363, 615, 371), (103, 374, 610, 350), (103, 350, 609, 378), (103, 378, 618, 367), (103, 367, 619, 374), (104, 388, 619, 367), (104, 367, 618, 389), (104, 389, 627, 384), (104, 384, 628, 388), (105, 390, 616, 364), (105, 364, 615, 391), (105, 391, 624, 381), (105, 381, 625, 390), (106, 393, 620, 368), (106, 368, 619, 388), (106, 388, 628, 385), (106, 385, 629, 393), (107, 394, 617, 365), (107, 365, 616, 390), (107, 390, 625, 382), (107, 382, 626, 394), (108, 395, 614, 362), (108, 362, 613, 392), (108, 392, 622, 379), (108, 379, 623, 395), (109, 387, 621, 369), (109, 369, 620, 393), (109, 393, 629, 386), (109, 386, 630, 387), (110, 389, 618, 366), (110, 366, 617, 394), (110, 394, 626, 383), (110, 383, 627, 389), (111, 391, 615, 363), (111, 363, 614, 395), (111, 395, 623, 380), (111, 380, 624, 391), (112, 404, 627, 383), (112, 383, 626, 405), (112, 405, 635, 400), (112, 400, 636, 404), (113, 406, 624, 380), (113, 380, 623, 407), (113, 407, 632, 397), (113, 397, 633, 406), (114, 409, 628, 384), (114, 384, 627, 404), (114, 404, 636, 401), (114, 401, 637, 409), (115, 410, 625, 381), (115, 381, 624, 406), (115, 406, 633, 398), (115, 398, 634, 410), (116, 412, 629, 385), (116, 385, 628, 409), (116, 409, 637, 402), (116, 402, 638, 412), (117, 405, 626, 382), (117, 382, 625, 410), (117, 410, 634, 399), (117, 399, 635, 405), (118, 407, 623, 379), (118, 379, 622, 411), (118, 411, 631, 396), (118, 396, 632, 407), (119, 408, 630, 386), (119, 386, 629, 412), (119, 412, 638, 403), (119, 403, 639, 408), (120, 421, 632, 396), (120, 396, 631, 422), (120, 422, 640, 413), (120, 413, 641, 421), (121, 423, 639, 403), (121, 403, 638, 424), (121, 424, 647, 420), (121, 420, 648, 423), (122, 425, 636, 400), (122, 400, 635, 426), (122, 426, 644, 417), (122, 417, 645, 425), (123, 427, 633, 397), (123, 397, 632, 421), (123, 421, 641, 414), (123, 414, 642, 427), (124, 428, 637, 401), (124, 401, 636, 425), (124, 425, 645, 418), (124, 418, 646, 428), (125, 429, 634, 398), (125, 398, 633, 427), (125, 427, 642, 415), (125, 415, 643, 429), (126, 424, 638, 402), (126, 402, 637, 428), (126, 428, 646, 419), (126, 419, 647, 424), (127, 426, 635, 399), (127, 399, 634, 429), (127, 429, 643, 416), (127, 416, 644, 426), (128, 438, 644, 416), (128, 416, 643, 439), (128, 439, 652, 433), (128, 433, 653, 438), (129, 440, 641, 413), (129, 413, 640, 441), (129, 441, 649, 430), (129, 430, 650, 440), (130, 442, 648, 420), (130, 420, 647, 443), (130, 443, 656, 437), (130, 437, 657, 442), (131, 444, 645, 417), (131, 417, 644, 438), (131, 438, 653, 434), (131, 434, 654, 444), (132, 445, 642, 414), (132, 414, 641, 440), (132, 440, 650, 431), (132, 431, 651, 445), (133, 446, 646, 418), (133, 418, 645, 444), (133, 444, 654, 435), (133, 435, 655, 446), (134, 439, 643, 415), (134, 415, 642, 445), (134, 445, 651, 432), (134, 432, 652, 439), (135, 443, 647, 419), (135, 419, 646, 446), (135, 446, 655, 436), (135, 436, 656, 443), (136, 456, 656, 436), (136, 436, 655, 457), (136, 457, 664, 453), (136, 453, 665, 456), (137, 458, 653, 433), (137, 433, 652, 459), (137, 459, 661, 450), (137, 450, 662, 458), (138, 460, 650, 430), (138, 430, 649, 455), (138, 455, 658, 447), (138, 447, 659, 460), (139, 461, 657, 437), (139, 437, 656, 456), (139, 456, 665, 454), (139, 454, 666, 461), (140, 462, 654, 434), (140, 434, 653, 458), (140, 458, 662, 451), (140, 451, 663, 462), (141, 463, 651, 431), (141, 431, 650, 460), (141, 460, 659, 448), (141, 448, 660, 463), (142, 457, 655, 435), (142, 435, 654, 462), (142, 462, 663, 452), (142, 452, 664, 457), (143, 459, 652, 432), (143, 432, 651, 463), (143, 463, 660, 449), (143, 449, 661, 459), (144, 472, 664, 452), (144, 452, 663, 473), (144, 473, 672, 469), (144, 469, 673, 472), (145, 474, 661, 449), (145, 449, 660, 475), (145, 475, 669, 466), (145, 466, 670, 474), (146, 477, 665, 453), (146, 453, 664, 472), (146, 472, 673, 470), (146, 470, 674, 477), (147, 478, 662, 450), (147, 450, 661, 474), (147, 474, 670, 467), (147, 467, 671, 478), (148, 479, 659, 447), (148, 447, 658, 476), (148, 476, 667, 464), (148, 464, 668, 479), (149, 480, 666, 454), (149, 454, 665, 477), (149, 477, 674, 471), (149, 471, 675, 480), (150, 473, 663, 451), (150, 451, 662, 478), (150, 478, 671, 468), (150, 468, 672, 473), (151, 475, 660, 448), (151, 448, 659, 479), (151, 479, 668, 465), (151, 465, 669, 475), (152, 481, 669, 465), (152, 465, 668, 495), (152, 495, 500, 486), (152, 486, 677, 481), (153, 496, 673, 469), (153, 469, 672, 483), (153, 483, 678, 489), (153, 489, 503, 496), (154, 497, 670, 466), (154, 466, 669, 481), (154, 481, 677, 487), (154, 487, 501, 497), (155, 498, 674, 470), (155, 470, 673, 496), (155, 496, 503, 161), (155, 161, 504, 498), (156, 499, 671, 467), (156, 467, 670, 497), (156, 497, 501, 160), (156, 160, 502, 499), (157, 495, 668, 464), (157, 464, 667, 484), (157, 484, 676, 485), (157, 485, 500, 495), (158, 482, 675, 471), (158, 471, 674, 498), (158, 498, 504, 490), (158, 490, 679, 482), (159, 483, 672, 468), (159, 468, 671, 499), (159, 499, 502, 488), (159, 488, 678, 483)])
me_sphere.polygons.foreach_set('use_smooth', [True] * 640)
me_sphere.materials.append(mat_latern_body)
me_sphere.use_remesh_preserve_volume = False
me_sphere.use_remesh_preserve_attributes = False
me_sphere.use_mirror_vertex_groups = False
me_sphere.update()
me_cylinder_005 = bpy.data.meshes.new('Cylinder.005')
me_cylinder_005.from_pydata([(0.0, 0.005, -0.05), (0.0, 0.005, 0.05), (0.001545, 0.004755, -0.05), (0.001545, 0.004755, 0.05), (0.002939, 0.004045, -0.05), (0.002939, 0.004045, 0.05), (0.004045, 0.002939, -0.05), (0.004045, 0.002939, 0.05), (0.004755, 0.001545, -0.05), (0.004755, 0.001545, 0.05), (0.005, -2.186e-10, -0.05), (0.005, -2.186e-10, 0.05), (0.004755, -0.001545, -0.05), (0.004755, -0.001545, 0.05), (0.004045, -0.002939, -0.05), (0.004045, -0.002939, 0.05), (0.002939, -0.004045, -0.05), (0.002939, -0.004045, 0.05), (0.001545, -0.004755, -0.05), (0.001545, -0.004755, 0.05), (-1.629e-09, -0.005, -0.05), (-1.629e-09, -0.005, 0.05), (-0.001545, -0.004755, -0.05), (-0.001545, -0.004755, 0.05), (-0.002939, -0.004045, -0.05), (-0.002939, -0.004045, 0.05), (-0.004045, -0.002939, -0.05), (-0.004045, -0.002939, 0.05), (-0.004755, -0.001545, -0.05), (-0.004755, -0.001545, 0.05), (-0.005, 4.828e-09, -0.05), (-0.005, 4.828e-09, 0.05), (-0.004755, 0.001545, -0.05), (-0.004755, 0.001545, 0.05), (-0.004045, 0.002939, -0.05), (-0.004045, 0.002939, 0.05), (-0.002939, 0.004045, -0.05), (-0.002939, 0.004045, 0.05), (-0.001545, 0.004755, -0.05), (-0.001545, 0.004755, 0.05)], [], [(0, 1, 3, 2), (2, 3, 5, 4), (4, 5, 7, 6), (6, 7, 9, 8), (8, 9, 11, 10), (10, 11, 13, 12), (12, 13, 15, 14), (14, 15, 17, 16), (16, 17, 19, 18), (18, 19, 21, 20), (20, 21, 23, 22), (22, 23, 25, 24), (24, 25, 27, 26), (26, 27, 29, 28), (28, 29, 31, 30), (30, 31, 33, 32), (32, 33, 35, 34), (34, 35, 37, 36), (3, 1, 39, 37, 35, 33, 31, 29, 27, 25, 23, 21, 19, 17, 15, 13, 11, 9, 7, 5), (36, 37, 39, 38), (38, 39, 1, 0), (0, 2, 4, 6, 8, 10, 12, 14, 16, 18, 20, 22, 24, 26, 28, 30, 32, 34, 36, 38)])
me_cylinder_005.polygons.foreach_set('use_smooth', [True] * 22)
me_cylinder_005.materials.append(mat_latern_column)
me_cylinder_005.use_remesh_preserve_volume = False
me_cylinder_005.use_remesh_preserve_attributes = False
me_cylinder_005.use_mirror_vertex_groups = False
me_cylinder_005.update()
me_cylinder_004 = bpy.data.meshes.new('Cylinder.004')
me_cylinder_004.from_pydata([(0.0, 0.1, -0.1), (0.0, 0.1, 0.1), (0.0309, 0.09511, -0.1), (0.0309, 0.09511, 0.1), (0.05878, 0.0809, -0.1), (0.05878, 0.0809, 0.1), (0.0809, 0.05878, -0.1), (0.0809, 0.05878, 0.1), (0.09511, 0.0309, -0.1), (0.09511, 0.0309, 0.1), (0.1, -4.371e-09, -0.1), (0.1, -4.371e-09, 0.1), (0.09511, -0.0309, -0.1), (0.09511, -0.0309, 0.1), (0.0809, -0.05878, -0.1), (0.0809, -0.05878, 0.1), (0.05878, -0.0809, -0.1), (0.05878, -0.0809, 0.1), (0.0309, -0.09511, -0.1), (0.0309, -0.09511, 0.1), (-3.258e-08, -0.1, -0.1), (-3.258e-08, -0.1, 0.1), (-0.0309, -0.09511, -0.1), (-0.0309, -0.09511, 0.1), (-0.05878, -0.0809, -0.1), (-0.05878, -0.0809, 0.1), (-0.0809, -0.05878, -0.1), (-0.0809, -0.05878, 0.1), (-0.09511, -0.0309, -0.1), (-0.09511, -0.0309, 0.1), (-0.1, 9.656e-08, -0.1), (-0.1, 9.656e-08, 0.1), (-0.09511, 0.0309, -0.1), (-0.09511, 0.0309, 0.1), (-0.0809, 0.05878, -0.1), (-0.0809, 0.05878, 0.1), (-0.05878, 0.0809, -0.1), (-0.05878, 0.0809, 0.1), (-0.0309, 0.09511, -0.1), (-0.0309, 0.09511, 0.1)], [], [(0, 1, 3, 2), (2, 3, 5, 4), (4, 5, 7, 6), (6, 7, 9, 8), (8, 9, 11, 10), (10, 11, 13, 12), (12, 13, 15, 14), (14, 15, 17, 16), (16, 17, 19, 18), (18, 19, 21, 20), (20, 21, 23, 22), (22, 23, 25, 24), (24, 25, 27, 26), (26, 27, 29, 28), (28, 29, 31, 30), (30, 31, 33, 32), (32, 33, 35, 34), (34, 35, 37, 36), (3, 1, 39, 37, 35, 33, 31, 29, 27, 25, 23, 21, 19, 17, 15, 13, 11, 9, 7, 5), (36, 37, 39, 38), (38, 39, 1, 0), (0, 2, 4, 6, 8, 10, 12, 14, 16, 18, 20, 22, 24, 26, 28, 30, 32, 34, 36, 38)])
me_cylinder_004.polygons.foreach_set('use_smooth', [True] * 22)
me_cylinder_004.materials.append(mat_latern_ring_2)
me_cylinder_004.use_remesh_preserve_volume = False
me_cylinder_004.use_remesh_preserve_attributes = False
me_cylinder_004.use_mirror_vertex_groups = False
me_cylinder_004.update()
me_cylinder_003 = bpy.data.meshes.new('Cylinder.003')
me_cylinder_003.from_pydata([(0.0, 0.1, -0.1), (0.0, 0.1, 0.1), (0.0309, 0.09511, -0.1), (0.0309, 0.09511, 0.1), (0.05878, 0.0809, -0.1), (0.05878, 0.0809, 0.1), (0.0809, 0.05878, -0.1), (0.0809, 0.05878, 0.1), (0.09511, 0.0309, -0.1), (0.09511, 0.0309, 0.1), (0.1, -4.371e-09, -0.1), (0.1, -4.371e-09, 0.1), (0.09511, -0.0309, -0.1), (0.09511, -0.0309, 0.1), (0.0809, -0.05878, -0.1), (0.0809, -0.05878, 0.1), (0.05878, -0.0809, -0.1), (0.05878, -0.0809, 0.1), (0.0309, -0.09511, -0.1), (0.0309, -0.09511, 0.1), (-3.258e-08, -0.1, -0.1), (-3.258e-08, -0.1, 0.1), (-0.0309, -0.09511, -0.1), (-0.0309, -0.09511, 0.1), (-0.05878, -0.0809, -0.1), (-0.05878, -0.0809, 0.1), (-0.0809, -0.05878, -0.1), (-0.0809, -0.05878, 0.1), (-0.09511, -0.0309, -0.1), (-0.09511, -0.0309, 0.1), (-0.1, 9.656e-08, -0.1), (-0.1, 9.656e-08, 0.1), (-0.09511, 0.0309, -0.1), (-0.09511, 0.0309, 0.1), (-0.0809, 0.05878, -0.1), (-0.0809, 0.05878, 0.1), (-0.05878, 0.0809, -0.1), (-0.05878, 0.0809, 0.1), (-0.0309, 0.09511, -0.1), (-0.0309, 0.09511, 0.1)], [], [(0, 1, 3, 2), (2, 3, 5, 4), (4, 5, 7, 6), (6, 7, 9, 8), (8, 9, 11, 10), (10, 11, 13, 12), (12, 13, 15, 14), (14, 15, 17, 16), (16, 17, 19, 18), (18, 19, 21, 20), (20, 21, 23, 22), (22, 23, 25, 24), (24, 25, 27, 26), (26, 27, 29, 28), (28, 29, 31, 30), (30, 31, 33, 32), (32, 33, 35, 34), (34, 35, 37, 36), (3, 1, 39, 37, 35, 33, 31, 29, 27, 25, 23, 21, 19, 17, 15, 13, 11, 9, 7, 5), (36, 37, 39, 38), (38, 39, 1, 0), (0, 2, 4, 6, 8, 10, 12, 14, 16, 18, 20, 22, 24, 26, 28, 30, 32, 34, 36, 38)])
me_cylinder_003.polygons.foreach_set('use_smooth', [True] * 22)
me_cylinder_003.materials.append(mat_latern_ring_2)
me_cylinder_003.use_remesh_preserve_volume = False
me_cylinder_003.use_remesh_preserve_attributes = False
me_cylinder_003.use_mirror_vertex_groups = False
me_cylinder_003.update()
me_cylinder_002 = bpy.data.meshes.new('Cylinder.002')
me_cylinder_002.from_pydata([(0.0, 0.1, -0.1), (0.0, 0.1, 0.1), (0.0309, 0.09511, -0.1), (0.0309, 0.09511, 0.1), (0.05878, 0.0809, -0.1), (0.05878, 0.0809, 0.1), (0.0809, 0.05878, -0.1), (0.0809, 0.05878, 0.1), (0.09511, 0.0309, -0.1), (0.09511, 0.0309, 0.1), (0.1, -4.371e-09, -0.1), (0.1, -4.371e-09, 0.1), (0.09511, -0.0309, -0.1), (0.09511, -0.0309, 0.1), (0.0809, -0.05878, -0.1), (0.0809, -0.05878, 0.1), (0.05878, -0.0809, -0.1), (0.05878, -0.0809, 0.1), (0.0309, -0.09511, -0.1), (0.0309, -0.09511, 0.1), (-3.258e-08, -0.1, -0.1), (-3.258e-08, -0.1, 0.1), (-0.0309, -0.09511, -0.1), (-0.0309, -0.09511, 0.1), (-0.05878, -0.0809, -0.1), (-0.05878, -0.0809, 0.1), (-0.0809, -0.05878, -0.1), (-0.0809, -0.05878, 0.1), (-0.09511, -0.0309, -0.1), (-0.09511, -0.0309, 0.1), (-0.1, 9.656e-08, -0.1), (-0.1, 9.656e-08, 0.1), (-0.09511, 0.0309, -0.1), (-0.09511, 0.0309, 0.1), (-0.0809, 0.05878, -0.1), (-0.0809, 0.05878, 0.1), (-0.05878, 0.0809, -0.1), (-0.05878, 0.0809, 0.1), (-0.0309, 0.09511, -0.1), (-0.0309, 0.09511, 0.1)], [], [(0, 1, 3, 2), (2, 3, 5, 4), (4, 5, 7, 6), (6, 7, 9, 8), (8, 9, 11, 10), (10, 11, 13, 12), (12, 13, 15, 14), (14, 15, 17, 16), (16, 17, 19, 18), (18, 19, 21, 20), (20, 21, 23, 22), (22, 23, 25, 24), (24, 25, 27, 26), (26, 27, 29, 28), (28, 29, 31, 30), (30, 31, 33, 32), (32, 33, 35, 34), (34, 35, 37, 36), (3, 1, 39, 37, 35, 33, 31, 29, 27, 25, 23, 21, 19, 17, 15, 13, 11, 9, 7, 5), (36, 37, 39, 38), (38, 39, 1, 0), (0, 2, 4, 6, 8, 10, 12, 14, 16, 18, 20, 22, 24, 26, 28, 30, 32, 34, 36, 38)])
me_cylinder_002.polygons.foreach_set('use_smooth', [True] * 22)
me_cylinder_002.materials.append(mat_latern_body)
me_cylinder_002.use_remesh_preserve_volume = False
me_cylinder_002.use_remesh_preserve_attributes = False
me_cylinder_002.use_mirror_vertex_groups = False
me_cylinder_002.update()
me_cylinder_006 = bpy.data.meshes.new('Cylinder.006')
me_cylinder_006.from_pydata([(-1.101e-08, 0.005, 0.1034), (-1.101e-08, 0.005, 0.2034), (0.001545, 0.004755, 0.1034), (0.001545, 0.004755, 0.2034), (0.002939, 0.004045, 0.1034), (0.002939, 0.004045, 0.2034), (0.004045, 0.002939, 0.1034), (0.004045, 0.002939, 0.2034), (0.004755, 0.001545, 0.1034), (0.004755, 0.001545, 0.2034), (0.005, -6.15e-08, 0.1034), (0.005, -6.15e-08, 0.2034), (0.004755, -0.001545, 0.1034), (0.004755, -0.001545, 0.2034), (0.004045, -0.002939, 0.1034), (0.004045, -0.002939, 0.2034), (0.002939, -0.004045, 0.1034), (0.002939, -0.004045, 0.2034), (0.001545, -0.004755, 0.1034), (0.001545, -0.004755, 0.2034), (-1.264e-08, -0.005, 0.1034), (-1.264e-08, -0.005, 0.2034), (-0.001545, -0.004755, 0.1034), (-0.001545, -0.004755, 0.2034), (-0.002939, -0.004045, 0.1034), (-0.002939, -0.004045, 0.2034), (-0.004045, -0.002939, 0.1034), (-0.004045, -0.002939, 0.2034), (-0.004755, -0.001545, 0.1034), (-0.004755, -0.001545, 0.2034), (-0.005, -5.645e-08, 0.1034), (-0.005, -5.645e-08, 0.2034), (-0.004755, 0.001545, 0.1034), (-0.004755, 0.001545, 0.2034), (-0.004045, 0.002939, 0.1034), (-0.004045, 0.002939, 0.2034), (-0.002939, 0.004045, 0.1034), (-0.002939, 0.004045, 0.2034), (-0.001545, 0.004755, 0.1034), (-0.001545, 0.004755, 0.2034), (0.0, 0.1, -0.1), (0.0, 0.1, 0.1), (0.0309, 0.09511, -0.1), (0.0309, 0.09511, 0.1), (0.05878, 0.0809, -0.1), (0.05878, 0.0809, 0.1), (0.0809, 0.05878, -0.1), (0.0809, 0.05878, 0.1), (0.09511, 0.0309, -0.1), (0.09511, 0.0309, 0.1), (0.1, -4.371e-09, -0.1), (0.1, -4.371e-09, 0.1), (0.09511, -0.0309, -0.1), (0.09511, -0.0309, 0.1), (0.0809, -0.05878, -0.1), (0.0809, -0.05878, 0.1), (0.05878, -0.0809, -0.1), (0.05878, -0.0809, 0.1), (0.0309, -0.09511, -0.1), (0.0309, -0.09511, 0.1), (-3.258e-08, -0.1, -0.1), (-3.258e-08, -0.1, 0.1), (-0.0309, -0.09511, -0.1), (-0.0309, -0.09511, 0.1), (-0.05878, -0.0809, -0.1), (-0.05878, -0.0809, 0.1), (-0.0809, -0.05878, -0.1), (-0.0809, -0.05878, 0.1), (-0.09511, -0.0309, -0.1), (-0.09511, -0.0309, 0.1), (-0.1, 9.656e-08, -0.1), (-0.1, 9.656e-08, 0.1), (-0.09511, 0.0309, -0.1), (-0.09511, 0.0309, 0.1), (-0.0809, 0.05878, -0.1), (-0.0809, 0.05878, 0.1), (-0.05878, 0.0809, -0.1), (-0.05878, 0.0809, 0.1), (-0.0309, 0.09511, -0.1), (-0.0309, 0.09511, 0.1), (0.0, 0.1, 0.1001), (0.0, 0.1, 0.1101), (0.0309, 0.09511, 0.1001), (0.0309, 0.09511, 0.1101), (0.05878, 0.0809, 0.1001), (0.05878, 0.0809, 0.1101), (0.0809, 0.05878, 0.1001), (0.0809, 0.05878, 0.1101), (0.09511, 0.0309, 0.1001), (0.09511, 0.0309, 0.1101), (0.1, -4.371e-09, 0.1001), (0.1, -4.371e-09, 0.1101), (0.09511, -0.0309, 0.1001), (0.09511, -0.0309, 0.1101), (0.0809, -0.05878, 0.1001), (0.0809, -0.05878, 0.1101), (0.05878, -0.0809, 0.1001), (0.05878, -0.0809, 0.1101), (0.0309, -0.09511, 0.1001), (0.0309, -0.09511, 0.1101), (-3.258e-08, -0.1, 0.1001), (-3.258e-08, -0.1, 0.1101), (-0.0309, -0.09511, 0.1001), (-0.0309, -0.09511, 0.1101), (-0.05878, -0.0809, 0.1001), (-0.05878, -0.0809, 0.1101), (-0.0809, -0.05878, 0.1001), (-0.0809, -0.05878, 0.1101), (-0.09511, -0.0309, 0.1001), (-0.09511, -0.0309, 0.1101), (-0.1, 9.656e-08, 0.1001), (-0.1, 9.656e-08, 0.1101), (-0.09511, 0.0309, 0.1001), (-0.09511, 0.0309, 0.1101), (-0.0809, 0.05878, 0.1001), (-0.0809, 0.05878, 0.1101), (-0.05878, 0.0809, 0.1001), (-0.05878, 0.0809, 0.1101), (-0.0309, 0.09511, 0.1001), (-0.0309, 0.09511, 0.1101), (0.0, 0.1, -0.1093), (0.0, 0.1, -0.09926), (0.0309, 0.09511, -0.1093), (0.0309, 0.09511, -0.09926), (0.05878, 0.0809, -0.1093), (0.05878, 0.0809, -0.09926), (0.0809, 0.05878, -0.1093), (0.0809, 0.05878, -0.09926), (0.09511, 0.0309, -0.1093), (0.09511, 0.0309, -0.09926), (0.1, -4.371e-09, -0.1093), (0.1, -4.371e-09, -0.09926), (0.09511, -0.0309, -0.1093), (0.09511, -0.0309, -0.09926), (0.0809, -0.05878, -0.1093), (0.0809, -0.05878, -0.09926), (0.05878, -0.0809, -0.1093), (0.05878, -0.0809, -0.09926), (0.0309, -0.09511, -0.1093), (0.0309, -0.09511, -0.09926), (-3.258e-08, -0.1, -0.1093), (-3.258e-08, -0.1, -0.09926), (-0.0309, -0.09511, -0.1093), (-0.0309, -0.09511, -0.09926), (-0.05878, -0.0809, -0.1093), (-0.05878, -0.0809, -0.09926), (-0.0809, -0.05878, -0.1093), (-0.0809, -0.05878, -0.09926), (-0.09511, -0.0309, -0.1093), (-0.09511, -0.0309, -0.09926), (-0.1, 9.656e-08, -0.1093), (-0.1, 9.656e-08, -0.09926), (-0.09511, 0.0309, -0.1093), (-0.09511, 0.0309, -0.09926), (-0.0809, 0.05878, -0.1093), (-0.0809, 0.05878, -0.09926), (-0.05878, 0.0809, -0.1093), (-0.05878, 0.0809, -0.09926), (-0.0309, 0.09511, -0.1093), (-0.0309, 0.09511, -0.09926)], [], [(0, 1, 3, 2), (2, 3, 5, 4), (4, 5, 7, 6), (6, 7, 9, 8), (8, 9, 11, 10), (10, 11, 13, 12), (12, 13, 15, 14), (14, 15, 17, 16), (16, 17, 19, 18), (18, 19, 21, 20), (20, 21, 23, 22), (22, 23, 25, 24), (24, 25, 27, 26), (26, 27, 29, 28), (28, 29, 31, 30), (30, 31, 33, 32), (32, 33, 35, 34), (34, 35, 37, 36), (3, 1, 39, 37, 35, 33, 31, 29, 27, 25, 23, 21, 19, 17, 15, 13, 11, 9, 7, 5), (36, 37, 39, 38), (38, 39, 1, 0), (0, 2, 4, 6, 8, 10, 12, 14, 16, 18, 20, 22, 24, 26, 28, 30, 32, 34, 36, 38), (40, 41, 43, 42), (42, 43, 45, 44), (44, 45, 47, 46), (46, 47, 49, 48), (48, 49, 51, 50), (50, 51, 53, 52), (52, 53, 55, 54), (54, 55, 57, 56), (56, 57, 59, 58), (58, 59, 61, 60), (60, 61, 63, 62), (62, 63, 65, 64), (64, 65, 67, 66), (66, 67, 69, 68), (68, 69, 71, 70), (70, 71, 73, 72), (72, 73, 75, 74), (74, 75, 77, 76), (43, 41, 79, 77, 75, 73, 71, 69, 67, 65, 63, 61, 59, 57, 55, 53, 51, 49, 47, 45), (76, 77, 79, 78), (78, 79, 41, 40), (40, 42, 44, 46, 48, 50, 52, 54, 56, 58, 60, 62, 64, 66, 68, 70, 72, 74, 76, 78), (80, 81, 83, 82), (82, 83, 85, 84), (84, 85, 87, 86), (86, 87, 89, 88), (88, 89, 91, 90), (90, 91, 93, 92), (92, 93, 95, 94), (94, 95, 97, 96), (96, 97, 99, 98), (98, 99, 101, 100), (100, 101, 103, 102), (102, 103, 105, 104), (104, 105, 107, 106), (106, 107, 109, 108), (108, 109, 111, 110), (110, 111, 113, 112), (112, 113, 115, 114), (114, 115, 117, 116), (83, 81, 119, 117, 115, 113, 111, 109, 107, 105, 103, 101, 99, 97, 95, 93, 91, 89, 87, 85), (116, 117, 119, 118), (118, 119, 81, 80), (80, 82, 84, 86, 88, 90, 92, 94, 96, 98, 100, 102, 104, 106, 108, 110, 112, 114, 116, 118), (120, 121, 123, 122), (122, 123, 125, 124), (124, 125, 127, 126), (126, 127, 129, 128), (128, 129, 131, 130), (130, 131, 133, 132), (132, 133, 135, 134), (134, 135, 137, 136), (136, 137, 139, 138), (138, 139, 141, 140), (140, 141, 143, 142), (142, 143, 145, 144), (144, 145, 147, 146), (146, 147, 149, 148), (148, 149, 151, 150), (150, 151, 153, 152), (152, 153, 155, 154), (154, 155, 157, 156), (123, 121, 159, 157, 155, 153, 151, 149, 147, 145, 143, 141, 139, 137, 135, 133, 131, 129, 127, 125), (156, 157, 159, 158), (158, 159, 121, 120), (120, 122, 124, 126, 128, 130, 132, 134, 136, 138, 140, 142, 144, 146, 148, 150, 152, 154, 156, 158)])
me_cylinder_006.polygons.foreach_set('use_smooth', [True] * 88)
me_cylinder_006.polygons.foreach_set('material_index', [0, 0, 0, 0, 0, 0, 0, 0, 0, 0, 0, 0, 0, 0, 0, 0, 0, 0, 0, 0, 0, 0, 1, 1, 1, 1, 1, 1, 1, 1, 1, 1, 1, 1, 1, 1, 1, 1, 1, 1, 1, 1, 1, 1, 2, 2, 2, 2, 2, 2, 2, 2, 2, 2, 2, 2, 2, 2, 2, 2, 2, 2, 2, 2, 2, 2, 2, 2, 2, 2, 2, 2, 2, 2, 2, 2, 2, 2, 2, 2, 2, 2, 2, 2, 2, 2, 2, 2])
me_cylinder_006.materials.append(mat_latern_column)
me_cylinder_006.materials.append(mat_latern_body)
me_cylinder_006.materials.append(mat_latern_ring_2)
me_cylinder_006.use_remesh_preserve_volume = False
me_cylinder_006.use_remesh_preserve_attributes = False
me_cylinder_006.use_mirror_vertex_groups = False
me_cylinder_006.update()
me_cylinder = bpy.data.meshes.new('Cylinder')
me_cylinder.from_pydata([(0.0, 0.005, -0.05), (0.0, 0.005, 0.05), (0.001545, 0.004755, -0.05), (0.001545, 0.004755, 0.05), (0.002939, 0.004045, -0.05), (0.002939, 0.004045, 0.05), (0.004045, 0.002939, -0.05), (0.004045, 0.002939, 0.05), (0.004755, 0.001545, -0.05), (0.004755, 0.001545, 0.05), (0.005, -2.186e-10, -0.05), (0.005, -2.186e-10, 0.05), (0.004755, -0.001545, -0.05), (0.004755, -0.001545, 0.05), (0.004045, -0.002939, -0.05), (0.004045, -0.002939, 0.05), (0.002939, -0.004045, -0.05), (0.002939, -0.004045, 0.05), (0.001545, -0.004755, -0.05), (0.001545, -0.004755, 0.05), (-1.629e-09, -0.005, -0.05), (-1.629e-09, -0.005, 0.05), (-0.001545, -0.004755, -0.05), (-0.001545, -0.004755, 0.05), (-0.002939, -0.004045, -0.05), (-0.002939, -0.004045, 0.05), (-0.004045, -0.002939, -0.05), (-0.004045, -0.002939, 0.05), (-0.004755, -0.001545, -0.05), (-0.004755, -0.001545, 0.05), (-0.005, 4.828e-09, -0.05), (-0.005, 4.828e-09, 0.05), (-0.004755, 0.001545, -0.05), (-0.004755, 0.001545, 0.05), (-0.004045, 0.002939, -0.05), (-0.004045, 0.002939, 0.05), (-0.002939, 0.004045, -0.05), (-0.002939, 0.004045, 0.05), (-0.001545, 0.004755, -0.05), (-0.001545, 0.004755, 0.05)], [], [(0, 1, 3, 2), (2, 3, 5, 4), (4, 5, 7, 6), (6, 7, 9, 8), (8, 9, 11, 10), (10, 11, 13, 12), (12, 13, 15, 14), (14, 15, 17, 16), (16, 17, 19, 18), (18, 19, 21, 20), (20, 21, 23, 22), (22, 23, 25, 24), (24, 25, 27, 26), (26, 27, 29, 28), (28, 29, 31, 30), (30, 31, 33, 32), (32, 33, 35, 34), (34, 35, 37, 36), (3, 1, 39, 37, 35, 33, 31, 29, 27, 25, 23, 21, 19, 17, 15, 13, 11, 9, 7, 5), (36, 37, 39, 38), (38, 39, 1, 0), (0, 2, 4, 6, 8, 10, 12, 14, 16, 18, 20, 22, 24, 26, 28, 30, 32, 34, 36, 38)])
me_cylinder.polygons.foreach_set('use_smooth', [True] * 22)
me_cylinder.materials.append(mat_latern_column)
me_cylinder.use_remesh_preserve_volume = False
me_cylinder.use_remesh_preserve_attributes = False
me_cylinder.use_mirror_vertex_groups = False
me_cylinder.update()
me_sphere_003 = bpy.data.meshes.new('Sphere.003')
me_sphere_003.from_pydata([(0.0191, 0.05878, -0.1902), (0.03633, 0.05, -0.1902), (0.05, 0.03633, -0.1902), (0.05878, 0.0191, -0.1902), (0.0618, -6.279e-08, -0.1902), (0.05878, -0.0191, -0.1902), (0.05, -0.03633, -0.1902), (0.03633, -0.05, -0.1902), (0.0191, -0.05878, -0.1902), (-3.51e-10, -0.0618, -0.1902), (-0.0191, -0.05878, -0.1902), (-0.03633, -0.05, -0.1902), (-0.05, -0.03633, -0.1902), (-0.05878, -0.0191, -0.1902), (-0.0618, -6.466e-08, -0.1902), (-0.05878, 0.0191, -0.1902), (-0.05, 0.03633, -0.1902), (-0.03633, 0.05, -0.1902), (-0.0191, 0.05878, -0.1902), (-3.51e-10, 0.0618, -0.1902), (0.03633, 0.05, -0.2167), (0.0191, 0.05878, -0.2167), (0.05, 0.03633, -0.2167), (0.05878, 0.0191, -0.2167), (0.0618, -6.279e-08, -0.2167), (0.05878, -0.0191, -0.2167), (0.05, -0.03633, -0.2167), (0.03633, -0.05, -0.2167), (0.0191, -0.05878, -0.2167), (-3.51e-10, -0.0618, -0.2167), (-0.0191, -0.05878, -0.2167), (-0.03633, -0.05, -0.2167), (-0.05, -0.03633, -0.2167), (-0.05878, -0.0191, -0.2167), (-0.0618, -6.466e-08, -0.2167), (-0.05878, 0.0191, -0.2167), (-0.05, 0.03633, -0.2167), (-0.03633, 0.05, -0.2167), (-0.0191, 0.05878, -0.2167), (-3.51e-10, 0.0618, -0.2167), (0.02719, 0.1717, -0.08968), (0.02719, 0.1717, 0.08968), (0.02158, 0.1363, -0.1397), (0.03015, 0.1903, 0.0309), (0.01386, 0.08749, 0.176), (0.01386, 0.08749, -0.176), (0.03015, 0.1903, -0.0309), (0.02158, 0.1363, 0.1397), (0.07892, 0.1549, -0.08968), (0.07892, 0.1549, 0.08968), (0.06263, 0.1229, -0.1397), (0.08749, 0.1717, 0.0309), (0.04021, 0.07892, 0.176), (0.04021, 0.07892, -0.176), (0.08749, 0.1717, -0.0309), (0.06263, 0.1229, 0.1397), (0.09755, 0.09755, 0.1397), (0.1229, 0.1229, -0.08968), (0.1229, 0.1229, 0.08968), (0.09755, 0.09755, -0.1397), (0.1363, 0.1363, 0.0309), (0.06263, 0.06263, 0.176), (0.06263, 0.06263, -0.176), (0.1363, 0.1363, -0.0309), (0.1717, 0.08749, -0.0309), (0.1229, 0.06263, 0.1397), (0.1549, 0.07892, -0.08968), (0.1549, 0.07892, 0.08968), (0.1229, 0.06263, -0.1397), (0.1717, 0.08749, 0.0309), (0.07892, 0.04021, 0.176), (0.07892, 0.04021, -0.176), (0.08749, 0.01386, 0.176), (0.08749, 0.01386, -0.176), (0.1903, 0.03015, -0.0309), (0.1363, 0.02158, 0.1397), (0.1717, 0.02719, -0.08968), (0.1717, 0.02719, 0.08968), (0.1363, 0.02158, -0.1397), (0.1903, 0.03015, 0.0309), (0.1363, -0.02158, -0.1397), (0.1903, -0.03015, 0.0309), (0.08749, -0.01386, 0.176), (0.08749, -0.01386, -0.176), (0.1903, -0.03015, -0.0309), (0.1363, -0.02158, 0.1397), (0.1717, -0.02719, -0.08968), (0.1717, -0.02719, 0.08968), (0.1549, -0.07892, 0.08968), (0.1229, -0.06263, -0.1397), (0.1717, -0.08749, 0.0309), (0.07892, -0.04021, 0.176), (0.07892, -0.04021, -0.176), (0.1717, -0.08749, -0.0309), (0.1229, -0.06263, 0.1397), (0.1549, -0.07892, -0.08968), (0.1229, -0.1229, -0.08968), (0.1229, -0.1229, 0.08968), (0.09755, -0.09755, -0.1397), (0.1363, -0.1363, 0.0309), (0.06263, -0.06263, 0.176), (0.06263, -0.06263, -0.176), (0.1363, -0.1363, -0.0309), (0.09755, -0.09755, 0.1397), (0.06263, -0.1229, 0.1397), (0.07892, -0.1549, -0.08968), (0.07892, -0.1549, 0.08968), (0.06263, -0.1229, -0.1397), (0.08749, -0.1717, 0.0309), (0.04021, -0.07892, 0.176), (0.04021, -0.07892, -0.176), (0.08749, -0.1717, -0.0309), (0.01386, -0.08749, -0.176), (0.03015, -0.1903, -0.0309), (0.02158, -0.1363, 0.1397), (0.02719, -0.1717, -0.08968), (0.02719, -0.1717, 0.08968), (0.02158, -0.1363, -0.1397), (0.03015, -0.1903, 0.0309), (0.01386, -0.08749, 0.176), (-0.03015, -0.1903, 0.0309), (-0.01386, -0.08749, 0.176), (-0.01386, -0.08749, -0.176), (-0.03015, -0.1903, -0.0309), (-0.02158, -0.1363, 0.1397), (-0.02719, -0.1717, -0.08968), (-0.02719, -0.1717, 0.08968), (-0.02158, -0.1363, -0.1397), (-0.06263, -0.1229, -0.1397), (-0.08749, -0.1717, 0.0309), (-0.04021, -0.07892, 0.176), (-0.04021, -0.07892, -0.176), (-0.08749, -0.1717, -0.0309), (-0.06263, -0.1229, 0.1397), (-0.07892, -0.1549, -0.08968), (-0.07892, -0.1549, 0.08968), (-0.1229, -0.1229, 0.08968), (-0.09755, -0.09755, -0.1397), (-0.1363, -0.1363, 0.0309), (-0.06263, -0.06263, 0.176), (-0.06263, -0.06263, -0.176), (-0.1363, -0.1363, -0.0309), (-0.09755, -0.09755, 0.1397), (-0.1229, -0.1229, -0.08968), (-0.1549, -0.07892, -0.08968), (-0.1549, -0.07892, 0.08968), (-0.1229, -0.06263, -0.1397), (-0.1717, -0.08749, 0.0309), (-0.07892, -0.04021, 0.176), (-0.07892, -0.04021, -0.176), (-0.1717, -0.08749, -0.0309), (-0.1229, -0.06263, 0.1397), (-0.1903, -0.03015, -0.0309), (-0.1363, -0.02158, 0.1397), (-0.1717, -0.02719, -0.08968), (-0.1717, -0.02719, 0.08968), (-0.1363, -0.02158, -0.1397), (-0.1903, -0.03015, 0.0309), (-0.08749, -0.01386, 0.176), (-0.08749, -0.01386, -0.176), (-0.08749, 0.01386, 0.176), (-0.08749, 0.01386, -0.176), (-0.1903, 0.03015, -0.0309), (-0.1363, 0.02158, 0.1397), (-0.1717, 0.02719, -0.08968), (-0.1717, 0.02719, 0.08968), (-0.1363, 0.02158, -0.1397), (-0.1903, 0.03015, 0.0309), (-0.1717, 0.08749, 0.0309), (-0.07892, 0.04021, 0.176), (-0.07892, 0.04021, -0.176), (-0.1717, 0.08749, -0.0309), (-0.1229, 0.06263, 0.1397), (-0.1549, 0.07892, -0.08968), (-0.1549, 0.07892, 0.08968), (-0.1229, 0.06263, -0.1397), (-0.09755, 0.09755, -0.1397), (-0.1363, 0.1363, 0.0309), (-0.06263, 0.06263, 0.176), (-0.06263, 0.06263, -0.176), (-0.1363, 0.1363, -0.0309), (-0.09755, 0.09755, 0.1397), (-0.1229, 0.1229, -0.08968), (-0.1229, 0.1229, 0.08968), (-0.07892, 0.1549, -0.08968), (-0.07892, 0.1549, 0.08968), (-0.06263, 0.1229, -0.1397), (-0.08749, 0.1717, 0.0309), (-0.04021, 0.07892, 0.176), (-0.04021, 0.07892, -0.176), (-0.08749, 0.1717, -0.0309), (-0.06263, 0.1229, 0.1397), (-0.02158, 0.1363, 0.1397), (-0.02719, 0.1717, -0.08968), (-0.02719, 0.1717, 0.08968), (-0.02158, 0.1363, -0.1397), (-0.03015, 0.1903, 0.0309), (-0.01386, 0.08749, 0.176), (-0.01386, 0.08749, -0.176), (-0.03015, 0.1903, -0.0309), (-3.725e-09, 0.1927, 0.0309), (-1.863e-09, 0.138, -0.1397), (0.02737, 0.08425, 0.176), (0.04264, 0.1312, 0.1397), (0.05372, 0.1653, 0.08968), (0.05955, 0.1833, 0.0309), (0.05955, 0.1833, -0.0309), (0.05372, 0.1653, -0.08968), (0.04264, 0.1312, -0.1397), (0.02737, 0.08425, -0.176), (0.02469, 0.1559, -0.1161), (0.02903, 0.1833, 0.06105), (0.01794, 0.1133, -0.1598), (0.03052, 0.1927, -7.451e-09), (0.01794, 0.1133, 0.1598), (0.05207, 0.07167, 0.176), (0.0811, 0.1116, 0.1397), (0.1022, 0.1407, 0.08968), (0.1133, 0.1559, 0.0309), (0.1133, 0.1559, -0.0309), (0.1022, 0.1407, -0.08968), (0.0811, 0.1116, -0.1397), (0.05207, 0.07167, -0.176), (0.07167, 0.1407, -0.1161), (0.08425, 0.1653, -0.06105), (0.08425, 0.1653, 0.06105), (0.07167, 0.1407, 0.1161), (0.02771, 0.05439, 0.1902), (0.05207, 0.1022, -0.1598), (0.08858, 0.1739, -7.451e-09), (0.05207, 0.1022, 0.1598), (0.02771, 0.05439, -0.1902), (0.07167, 0.05207, 0.176), (0.1116, 0.0811, 0.1397), (0.1407, 0.1022, 0.08968), (0.1559, 0.1133, 0.0309), (0.1559, 0.1133, -0.0309), (0.1407, 0.1022, -0.08968), (0.1116, 0.0811, -0.1397), (0.07167, 0.05207, -0.176), (0.1116, 0.1116, 0.1161), (0.0811, 0.0811, 0.1598), (0.04316, 0.04316, -0.1902), (0.1116, 0.1116, -0.1161), (0.1312, 0.1312, -0.06105), (0.1312, 0.1312, 0.06105), (0.04316, 0.04316, 0.1902), (0.0811, 0.0811, -0.1598), (0.138, 0.138, -7.451e-09), (0.08425, 0.02737, 0.176), (0.1312, 0.04264, 0.1397), (0.1653, 0.05372, 0.08968), (0.1833, 0.05955, 0.0309), (0.1833, 0.05955, -0.0309), (0.1653, 0.05372, -0.08968), (0.1312, 0.04264, -0.1397), (0.08425, 0.02737, -0.176), (0.1653, 0.08425, -0.06105), (0.1739, 0.08858, -7.451e-09), (0.1407, 0.07167, 0.1161), (0.1022, 0.05207, 0.1598), (0.05439, 0.02771, -0.1902), (0.1407, 0.07167, -0.1161), (0.1653, 0.08425, 0.06105), (0.05439, 0.02771, 0.1902), (0.1022, 0.05207, -0.1598), (0.08858, -6.682e-08, 0.176), (0.138, -6.985e-08, 0.1397), (0.1739, -6.612e-08, 0.08968), (0.1927, -6.473e-08, 0.0309), (0.1927, -5.588e-08, -0.0309), (0.1739, -5.728e-08, -0.08968), (0.138, -6.612e-08, -0.1397), (0.08858, -6.333e-08, -0.176), (0.1133, 0.01794, 0.1598), (0.06029, 0.009549, 0.1902), (0.06029, 0.009549, -0.1902), (0.1133, 0.01794, -0.1598), (0.1833, 0.02903, -0.06105), (0.1927, 0.03052, -7.451e-09), (0.1559, 0.02469, 0.1161), (0.1559, 0.02469, -0.1161), (0.1833, 0.02903, 0.06105), (0.08425, -0.02737, 0.176), (0.1312, -0.04264, 0.1397), (0.1653, -0.05372, 0.08968), (0.1833, -0.05955, 0.0309), (0.1833, -0.05955, -0.0309), (0.1653, -0.05372, -0.08968), (0.1312, -0.04264, -0.1397), (0.08425, -0.02737, -0.176), (0.1133, -0.01794, -0.1598), (0.1559, -0.02469, -0.1161), (0.1927, -0.03052, -7.451e-09), (0.1833, -0.02903, 0.06105), (0.1133, -0.01794, 0.1598), (0.06029, -0.009549, 0.1902), (0.06029, -0.009549, -0.1902), (0.1833, -0.02903, -0.06105), (0.1559, -0.02469, 0.1161), (0.07167, -0.05207, 0.176), (0.1116, -0.0811, 0.1397), (0.1407, -0.1022, 0.08968), (0.1559, -0.1133, 0.0309), (0.1559, -0.1133, -0.0309), (0.1407, -0.1022, -0.08968), (0.1116, -0.0811, -0.1397), (0.07167, -0.05207, -0.176), (0.1653, -0.08425, 0.06105), (0.1407, -0.07167, 0.1161), (0.05439, -0.02771, 0.1902), (0.1022, -0.05207, -0.1598), (0.1407, -0.07167, -0.1161), (0.1739, -0.08858, -7.451e-09), (0.1022, -0.05207, 0.1598), (0.05439, -0.02771, -0.1902), (0.1653, -0.08425, -0.06105), (0.05207, -0.07167, 0.176), (0.0811, -0.1116, 0.1397), (0.1022, -0.1407, 0.08968), (0.1133, -0.1559, 0.0309), (0.1133, -0.1559, -0.0309), (0.1022, -0.1407, -0.08968), (0.0811, -0.1116, -0.1397), (0.05207, -0.07167, -0.176), (0.1116, -0.1116, -0.1161), (0.1312, -0.1312, -0.06105), (0.1312, -0.1312, 0.06105), (0.1116, -0.1116, 0.1161), (0.04316, -0.04316, 0.1902), (0.0811, -0.0811, -0.1598), (0.138, -0.138, -7.451e-09), (0.0811, -0.0811, 0.1598), (0.04316, -0.04316, -0.1902), (0.02737, -0.08425, 0.176), (0.04264, -0.1312, 0.1397), (0.05372, -0.1653, 0.08968), (0.05955, -0.1833, 0.0309), (0.05955, -0.1833, -0.0309), (0.05372, -0.1653, -0.08968), (0.04264, -0.1312, -0.1397), (0.02737, -0.08425, -0.176), (0.07167, -0.1407, 0.1161), (0.05207, -0.1022, 0.1598), (0.02771, -0.05439, -0.1902), (0.07167, -0.1407, -0.1161), (0.08425, -0.1653, -0.06105), (0.08425, -0.1653, 0.06105), (0.02771, -0.05439, 0.1902), (0.05207, -0.1022, -0.1598), (0.08858, -0.1739, -7.451e-09), (2.328e-10, -0.08858, 0.176), (-9.313e-10, -0.138, 0.1397), (-1.397e-09, -0.1739, 0.08968), (-2.794e-09, -0.1927, 0.0309), (8.382e-09, -0.1927, -0.0309), (9.779e-09, -0.1739, -0.08968), (2.794e-09, -0.138, -0.1397), (3.725e-09, -0.08858, -0.176), (0.009549, -0.06029, -0.1902), (0.01794, -0.1133, -0.1598), (0.02903, -0.1833, -0.06105), (0.03052, -0.1927, -7.451e-09), (0.02469, -0.1559, 0.1161), (0.01794, -0.1133, 0.1598), (0.02469, -0.1559, -0.1161), (0.02903, -0.1833, 0.06105), (0.009549, -0.06029, 0.1902), (-0.02737, -0.08425, 0.176), (-0.04264, -0.1312, 0.1397), (-0.05372, -0.1653, 0.08968), (-0.05955, -0.1833, 0.0309), (-0.05955, -0.1833, -0.0309), (-0.05372, -0.1653, -0.08968), (-0.04264, -0.1312, -0.1397), (-0.02737, -0.08425, -0.176), (-0.03052, -0.1927, -7.451e-09), (-0.02903, -0.1833, 0.06105), (-0.01794, -0.1133, 0.1598), (-0.009549, -0.06029, 0.1902), (-0.009549, -0.06029, -0.1902), (-0.01794, -0.1133, -0.1598), (-0.02903, -0.1833, -0.06105), (-0.02469, -0.1559, 0.1161), (-0.02469, -0.1559, -0.1161), (-0.05207, -0.07167, 0.176), (-0.0811, -0.1116, 0.1397), (-0.1022, -0.1407, 0.08968), (-0.1133, -0.1559, 0.0309), (-0.1133, -0.1559, -0.0309), (-0.1022, -0.1407, -0.08968), (-0.0811, -0.1116, -0.1397), (-0.05207, -0.07167, -0.176), (-0.02771, -0.05439, 0.1902), (-0.05207, -0.1022, -0.1598), (-0.07167, -0.1407, -0.1161), (-0.08858, -0.1739, -7.451e-09), (-0.08425, -0.1653, 0.06105), (-0.05207, -0.1022, 0.1598), (-0.02771, -0.05439, -0.1902), (-0.08425, -0.1653, -0.06105), (-0.07167, -0.1407, 0.1161), (-0.07167, -0.05207, 0.176), (-0.1116, -0.0811, 0.1397), (-0.1407, -0.1022, 0.08968), (-0.1559, -0.1133, 0.0309), (-0.1559, -0.1133, -0.0309), (-0.1407, -0.1022, -0.08968), (-0.1116, -0.0811, -0.1397), (-0.07167, -0.05207, -0.176), (-0.1312, -0.1312, 0.06105), (-0.1116, -0.1116, 0.1161), (-0.04316, -0.04316, 0.1902), (-0.0811, -0.0811, -0.1598), (-0.1116, -0.1116, -0.1161), (-0.138, -0.138, -7.451e-09), (-0.0811, -0.0811, 0.1598), (-0.04316, -0.04316, -0.1902), (-0.1312, -0.1312, -0.06105), (-0.08425, -0.02737, 0.176), (-0.1312, -0.04264, 0.1397), (-0.1653, -0.05372, 0.08968), (-0.1833, -0.05955, 0.0309), (-0.1833, -0.05955, -0.0309), (-0.1653, -0.05372, -0.08968), (-0.1312, -0.04264, -0.1397), (-0.08425, -0.02737, -0.176), (-0.05439, -0.02771, -0.1902), (-0.1407, -0.07167, -0.1161), (-0.1653, -0.08425, -0.06105), (-0.1653, -0.08425, 0.06105), (-0.1407, -0.07167, 0.1161), (-0.05439, -0.02771, 0.1902), (-0.1022, -0.05207, -0.1598), (-0.1739, -0.08858, -7.451e-09), (-0.1022, -0.05207, 0.1598), (-0.08858, -6.449e-08, 0.176), (-0.138, -6.054e-08, 0.1397), (-0.1739, -6.007e-08, 0.08968), (-0.1927, -6.054e-08, 0.0309), (-0.1927, -7.497e-08, -0.0309), (-0.1739, -7.497e-08, -0.08968), (-0.138, -6.24e-08, -0.1397), (-0.08858, -6.519e-08, -0.176), (-0.1833, -0.02903, -0.06105), (-0.1927, -0.03052, -7.451e-09), (-0.1559, -0.02469, 0.1161), (-0.1133, -0.01794, 0.1598), (-0.06029, -0.009549, -0.1902), (-0.1559, -0.02469, -0.1161), (-0.1833, -0.02903, 0.06105), (-0.06029, -0.009549, 0.1902), (-0.1133, -0.01794, -0.1598), (-0.08425, 0.02737, 0.176), (-0.1312, 0.04264, 0.1397), (-0.1653, 0.05372, 0.08968), (-0.1833, 0.05955, 0.0309), (-0.1833, 0.05955, -0.0309), (-0.1653, 0.05372, -0.08968), (-0.1312, 0.04264, -0.1397), (-0.08425, 0.02737, -0.176), (-0.1133, 0.01794, 0.1598), (-0.06029, 0.009549, 0.1902), (-0.06029, 0.009549, -0.1902), (-0.1133, 0.01794, -0.1598), (-0.1833, 0.02903, -0.06105), (-0.1927, 0.03052, -7.451e-09), (-0.1559, 0.02469, 0.1161), (-0.1559, 0.02469, -0.1161), (-0.1833, 0.02903, 0.06105), (-0.07167, 0.05207, 0.176), (-0.1116, 0.0811, 0.1397), (-0.1407, 0.1022, 0.08968), (-0.1559, 0.1133, 0.0309), (-0.1559, 0.1133, -0.0309), (-0.1407, 0.1022, -0.08968), (-0.1116, 0.0811, -0.1397), (-0.07167, 0.05207, -0.176), (-0.1739, 0.08858, -7.451e-09), (-0.1653, 0.08425, 0.06105), (-0.1022, 0.05207, 0.1598), (-0.05439, 0.02771, 0.1902), (-0.05439, 0.02771, -0.1902), (-0.1022, 0.05207, -0.1598), (-0.1653, 0.08425, -0.06105), (-0.1407, 0.07167, 0.1161), (-0.1407, 0.07167, -0.1161), (-0.05207, 0.07167, 0.176), (-0.0811, 0.1116, 0.1397), (-0.1022, 0.1407, 0.08968), (-0.1133, 0.1559, 0.0309), (-0.1133, 0.1559, -0.0309), (-0.1022, 0.1407, -0.08968), (-0.0811, 0.1116, -0.1397), (-0.05207, 0.07167, -0.176), (-0.04316, 0.04316, 0.1902), (-0.0811, 0.0811, -0.1598), (-0.1116, 0.1116, -0.1161), (-0.138, 0.138, -7.451e-09), (-0.1312, 0.1312, 0.06105), (-0.0811, 0.0811, 0.1598), (-0.04316, 0.04316, -0.1902), (-0.1312, 0.1312, -0.06105), (-0.1116, 0.1116, 0.1161), (-0.02737, 0.08425, 0.176), (-0.04264, 0.1312, 0.1397), (-0.05372, 0.1653, 0.08968), (-0.05955, 0.1833, 0.0309), (-0.05955, 0.1833, -0.0309), (-0.05372, 0.1653, -0.08968), (-0.04264, 0.1312, -0.1397), (-0.02737, 0.08425, -0.176), (-0.07167, 0.1407, -0.1161), (-0.08425, 0.1653, -0.06105), (-0.08425, 0.1653, 0.06105), (-0.07167, 0.1407, 0.1161), (-0.02771, 0.05439, 0.1902), (-0.05207, 0.1022, -0.1598), (-0.08858, 0.1739, -7.451e-09), (-0.05207, 0.1022, 0.1598), (-0.02771, 0.05439, -0.1902), (-0.02469, 0.1559, 0.1161), (-0.009549, 0.06029, -0.1902), (-0.02903, 0.1833, -0.06105), (-0.009549, 0.06029, 0.1902), (-3.26e-09, 0.08858, 0.176), (-1.863e-09, 0.138, 0.1397), (-3.26e-09, 0.1739, 0.08968), (-1.863e-08, 0.1927, -0.0309), (-1.816e-08, 0.1739, -0.08968), (-9.313e-10, 0.08858, -0.176), (0.02903, 0.1833, -0.06105), (0.02469, 0.1559, 0.1161), (0.009549, 0.06029, 0.1902), (0.009549, 0.06029, -0.1902), (-0.01794, 0.1133, 0.1598), (-0.02469, 0.1559, -0.1161), (-0.02903, 0.1833, 0.06105), (-0.01794, 0.1133, -0.1598), (-0.03052, 0.1927, -7.451e-09), (-1.746e-09, 0.1147, 0.1598), (-3.725e-09, 0.1856, 0.06105), (-7.8e-09, 0.1951, -7.711e-09), (-6.985e-09, 0.1579, -0.1161), (-6.985e-10, 0.1147, -0.1598), (0.01886, 0.05806, 0.1902), (0.03544, 0.1091, 0.1598), (0.04878, 0.1501, 0.1161), (0.05735, 0.1765, 0.06105), (0.0603, 0.1856, -7.792e-09), (0.05735, 0.1765, -0.06105), (0.04878, 0.1501, -0.1161), (0.03544, 0.1091, -0.1598), (0.01886, 0.05806, -0.1902), (0.03588, 0.04939, 0.1902), (0.06742, 0.09279, 0.1598), (0.09279, 0.1277, 0.1161), (0.1091, 0.1501, 0.06105), (0.1147, 0.1579, -7.792e-09), (0.1091, 0.1501, -0.06105), (0.09279, 0.1277, -0.1161), (0.06742, 0.09279, -0.1598), (0.03588, 0.04939, -0.1902), (0.04939, 0.03588, 0.1902), (0.09279, 0.06742, 0.1598), (0.1277, 0.09279, 0.1161), (0.1501, 0.1091, 0.06105), (0.1579, 0.1147, -7.792e-09), (0.1501, 0.1091, -0.06105), (0.1277, 0.09279, -0.1161), (0.09279, 0.06742, -0.1598), (0.04939, 0.03588, -0.1902), (0.05806, 0.01886, 0.1902), (0.1091, 0.03544, 0.1598), (0.1501, 0.04878, 0.1161), (0.1765, 0.05735, 0.06105), (0.1856, 0.0603, -7.792e-09), (0.1765, 0.05735, -0.06105), (0.1501, 0.04878, -0.1161), (0.1091, 0.03544, -0.1598), (0.05806, 0.01886, -0.1902), (0.06105, -6.316e-08, 0.1902), (0.1147, -6.946e-08, 0.1598), (0.1579, -6.935e-08, 0.1161), (0.1856, -6.423e-08, 0.06105), (0.1951, -6.353e-08, -7.792e-09), (0.1856, -5.095e-08, -0.06105), (0.1579, -6.632e-08, -0.1161), (0.1147, -6.423e-08, -0.1598), (0.06105, -6.293e-08, -0.1902), (0.05806, -0.01886, 0.1902), (0.1091, -0.03544, 0.1598), (0.1501, -0.04878, 0.1161), (0.1765, -0.05735, 0.06105), (0.1856, -0.0603, -7.792e-09), (0.1765, -0.05735, -0.06105), (0.1501, -0.04878, -0.1161), (0.1091, -0.03544, -0.1598), (0.05806, -0.01886, -0.1902), (0.04939, -0.03588, 0.1902), (0.09279, -0.06742, 0.1598), (0.1277, -0.09279, 0.1161), (0.1501, -0.1091, 0.06105), (0.1579, -0.1147, -7.792e-09), (0.1501, -0.1091, -0.06105), (0.1277, -0.09279, -0.1161), (0.09279, -0.06742, -0.1598), (0.04939, -0.03588, -0.1902), (0.03588, -0.04939, 0.1902), (0.06742, -0.09279, 0.1598), (0.09279, -0.1277, 0.1161), (0.1091, -0.1501, 0.06105), (0.1147, -0.1579, -7.792e-09), (0.1091, -0.1501, -0.06105), (0.09279, -0.1277, -0.1161), (0.06742, -0.09279, -0.1598), (0.03588, -0.04939, -0.1902), (0.01886, -0.05806, 0.1902), (0.03544, -0.1091, 0.1598), (0.04878, -0.1501, 0.1161), (0.05735, -0.1765, 0.06105), (0.0603, -0.1856, -7.792e-09), (0.05735, -0.1765, -0.06105), (0.04878, -0.1501, -0.1161), (0.03544, -0.1091, -0.1598), (0.01886, -0.05806, -0.1902), (-4.961e-10, -0.06105, 0.1902), (2.902e-10, -0.1147, 0.1598), (-2.387e-09, -0.1579, 0.1161), (-8.74e-10, -0.1856, 0.06105), (-1.922e-09, -0.1951, -7.792e-09), (1.589e-08, -0.1856, -0.06105), (1.454e-09, -0.1579, -0.1161), (5.645e-09, -0.1147, -0.1598), (-2.632e-10, -0.06105, -0.1902), (-0.01886, -0.05806, 0.1902), (-0.03544, -0.1091, 0.1598), (-0.04878, -0.1501, 0.1161), (-0.05735, -0.1765, 0.06105), (-0.0603, -0.1856, -7.792e-09), (-0.05735, -0.1765, -0.06105), (-0.04878, -0.1501, -0.1161), (-0.03544, -0.1091, -0.1598), (-0.01886, -0.05806, -0.1902), (-0.03588, -0.04939, 0.1902), (-0.06742, -0.09279, 0.1598), (-0.09279, -0.1277, 0.1161), (-0.1091, -0.1501, 0.06105), (-0.1147, -0.1579, -7.792e-09), (-0.1091, -0.1501, -0.06105), (-0.09279, -0.1277, -0.1161), (-0.06742, -0.09279, -0.1598), (-0.03588, -0.04939, -0.1902), (-0.04939, -0.03588, 0.1902), (-0.09279, -0.06742, 0.1598), (-0.1277, -0.09279, 0.1161), (-0.1501, -0.1091, 0.06105), (-0.1579, -0.1147, -7.792e-09), (-0.1501, -0.1091, -0.06105), (-0.1277, -0.09279, -0.1161), (-0.09279, -0.06742, -0.1598), (-0.04939, -0.03588, -0.1902), (-0.05806, -0.01886, 0.1902), (-0.1091, -0.03544, 0.1598), (-0.1501, -0.04878, 0.1161), (-0.1765, -0.05735, 0.06105), (-0.1856, -0.0603, -7.792e-09), (-0.1765, -0.05735, -0.06105), (-0.1501, -0.04878, -0.1161), (-0.1091, -0.03544, -0.1598), (-0.05806, -0.01886, -0.1902), (-0.06105, -6.619e-08, 0.1902), (-0.1147, -6.26e-08, 0.1598), (-0.1579, -5.98e-08, 0.1161), (-0.1856, -6.143e-08, 0.06105), (-0.1951, -6.329e-08, -7.792e-09), (-0.1856, -8.367e-08, -0.06105), (-0.1579, -6.388e-08, -0.1161), (-0.1147, -6.492e-08, -0.1598), (-0.06105, -6.456e-08, -0.1902), (-0.05806, 0.01886, 0.1902), (-0.1091, 0.03544, 0.1598), (-0.1501, 0.04878, 0.1161), (-0.1765, 0.05735, 0.06105), (-0.1856, 0.0603, -7.792e-09), (-0.1765, 0.05735, -0.06105), (-0.1501, 0.04878, -0.1161), (-0.1091, 0.03544, -0.1598), (-0.05806, 0.01886, -0.1902), (-0.04939, 0.03588, 0.1902), (-0.09279, 0.06742, 0.1598), (-0.1277, 0.09279, 0.1161), (-0.1501, 0.1091, 0.06105), (-0.1579, 0.1147, -7.792e-09), (-0.1501, 0.1091, -0.06105), (-0.1277, 0.09279, -0.1161), (-0.09279, 0.06742, -0.1598), (-0.04939, 0.03588, -0.1902), (-0.03588, 0.04939, 0.1902), (-0.06742, 0.09279, 0.1598), (-0.09279, 0.1277, 0.1161), (-0.1091, 0.1501, 0.06105), (-0.1147, 0.1579, -7.792e-09), (-0.1091, 0.1501, -0.06105), (-0.09279, 0.1277, -0.1161), (-0.06742, 0.09279, -0.1598), (-0.03588, 0.04939, -0.1902), (-0.01886, 0.05806, 0.1902), (-0.03544, 0.1091, 0.1598), (-0.04878, 0.1501, 0.1161), (-0.05735, 0.1765, 0.06105), (-0.0603, 0.1856, -7.792e-09), (-0.05735, 0.1765, -0.06105), (-0.04878, 0.1501, -0.1161), (-0.03544, 0.1091, -0.1598), (-0.01886, 0.05806, -0.1902), (-6.084e-09, 0.06105, 0.1902), (-2.62e-09, 0.1579, 0.1161), (-2.567e-08, 0.1856, -0.06105), (-1.66e-09, 0.06105, -0.1902), (-1.101e-08, 0.005, 0.1902), (-1.101e-08, 0.005, 0.3229), (0.001545, 0.004755, 0.1902), (0.001545, 0.004755, 0.3229), (0.002939, 0.004045, 0.1902), (0.002939, 0.004045, 0.3229), (0.004045, 0.002939, 0.1902), (0.004045, 0.002939, 0.3229), (0.004755, 0.001545, 0.1902), (0.004755, 0.001545, 0.3229), (0.005, -6.15e-08, 0.1902), (0.005, -6.15e-08, 0.3229), (0.004755, -0.001545, 0.1902), (0.004755, -0.001545, 0.3229), (0.004045, -0.002939, 0.1902), (0.004045, -0.002939, 0.3229), (0.002939, -0.004045, 0.1902), (0.002939, -0.004045, 0.3229), (0.001545, -0.004755, 0.1902), (0.001545, -0.004755, 0.3229), (-1.264e-08, -0.005, 0.1902), (-1.264e-08, -0.005, 0.3229), (-0.001545, -0.004755, 0.1902), (-0.001545, -0.004755, 0.3229), (-0.002939, -0.004045, 0.1902), (-0.002939, -0.004045, 0.3229), (-0.004045, -0.002939, 0.1902), (-0.004045, -0.002939, 0.3229), (-0.004755, -0.001545, 0.1902), (-0.004755, -0.001545, 0.3229), (-0.005, -5.645e-08, 0.1902), (-0.005, -5.645e-08, 0.3229), (-0.004755, 0.001545, 0.1902), (-0.004755, 0.001545, 0.3229), (-0.004045, 0.002939, 0.1902), (-0.004045, 0.002939, 0.3229), (-0.002939, 0.004045, 0.1902), (-0.002939, 0.004045, 0.3229), (-0.001545, 0.004755, 0.1902), (-0.001545, 0.004755, 0.3229), (0.0191, 0.05878, 0.1902), (0.03633, 0.05, 0.1902), (0.05, 0.03633, 0.1902), (0.05878, 0.0191, 0.1902), (0.0618, -6.279e-08, 0.1902), (0.05878, -0.0191, 0.1902), (0.05, -0.03633, 0.1902), (0.03633, -0.05, 0.1902), (0.0191, -0.05878, 0.1902), (-3.51e-10, -0.0618, 0.1902), (-0.0191, -0.05878, 0.1902), (-0.03633, -0.05, 0.1902), (-0.05, -0.03633, 0.1902), (-0.05878, -0.0191, 0.1902), (-0.0618, -6.652e-08, 0.1902), (-0.05878, 0.0191, 0.1902), (-0.05, 0.03633, 0.1902), (-0.03633, 0.05, 0.1902), (-0.0191, 0.05878, 0.1902), (-5.939e-09, 0.0618, 0.1902), (0.03633, 0.05, 0.2035), (0.0191, 0.05878, 0.2035), (0.05, 0.03633, 0.2035), (0.05878, 0.0191, 0.2035), (0.0618, -6.279e-08, 0.2035), (0.05878, -0.0191, 0.2035), (0.05, -0.03633, 0.2035), (0.03633, -0.05, 0.2035), (0.0191, -0.05878, 0.2035), (-3.51e-10, -0.0618, 0.2035), (-0.0191, -0.05878, 0.2035), (-0.03633, -0.05, 0.2035), (-0.05, -0.03633, 0.2035), (-0.05878, -0.0191, 0.2035), (-0.0618, -6.652e-08, 0.2035), (-0.05878, 0.0191, 0.2035), (-0.05, 0.03633, 0.2035), (-0.03633, 0.05, 0.2035), (-0.0191, 0.05878, 0.2035), (-5.939e-09, 0.0618, 0.2035)], [], [(15, 16, 36, 35), (20, 22, 23, 24, 25, 26, 27, 28, 29, 30, 31, 32, 33, 34, 35, 36, 37, 38, 39, 21), (4, 5, 25, 24), (19, 0, 21, 39), (0, 1, 20, 21), (17, 18, 38, 37), (2, 3, 23, 22), (3, 4, 24, 23), (9, 10, 30, 29), (11, 12, 32, 31), (7, 8, 28, 27), (8, 9, 29, 28), (18, 19, 39, 38), (13, 14, 34, 33), (14, 15, 35, 34), (5, 6, 26, 25), (16, 17, 37, 36), (1, 2, 22, 20), (12, 13, 33, 32), (10, 11, 31, 30), (6, 7, 27, 26), (40, 210, 543, 529), (40, 529, 718, 531), (40, 531, 550, 207), (40, 207, 551, 210), (41, 211, 541, 527), (41, 527, 717, 532), (41, 532, 547, 204), (41, 204, 548, 211), (42, 212, 544, 201), (42, 201, 543, 210), (42, 210, 551, 208), (42, 208, 552, 212), (43, 213, 542, 200), (43, 200, 541, 211), (43, 211, 548, 205), (43, 205, 549, 213), (44, 214, 540, 525), (44, 525, 716, 533), (44, 533, 545, 202), (44, 202, 546, 214), (45, 534, 719, 530), (45, 530, 544, 212), (45, 212, 552, 209), (45, 209, 553, 534), (46, 531, 718, 528), (46, 528, 542, 213), (46, 213, 549, 206), (46, 206, 550, 531), (47, 532, 717, 526), (47, 526, 540, 214), (47, 214, 546, 203), (47, 203, 547, 532), (48, 223, 551, 207), (48, 207, 550, 224), (48, 224, 559, 220), (48, 220, 560, 223), (49, 225, 548, 204), (49, 204, 547, 226), (49, 226, 556, 217), (49, 217, 557, 225), (50, 228, 552, 208), (50, 208, 551, 223), (50, 223, 560, 221), (50, 221, 561, 228), (51, 229, 549, 205), (51, 205, 548, 225), (51, 225, 557, 218), (51, 218, 558, 229), (52, 230, 546, 202), (52, 202, 545, 227), (52, 227, 554, 215), (52, 215, 555, 230), (53, 231, 553, 209), (53, 209, 552, 228), (53, 228, 561, 222), (53, 222, 562, 231), (54, 224, 550, 206), (54, 206, 549, 229), (54, 229, 558, 219), (54, 219, 559, 224), (55, 226, 547, 203), (55, 203, 546, 230), (55, 230, 555, 216), (55, 216, 556, 226), (56, 240, 556, 216), (56, 216, 555, 241), (56, 241, 564, 233), (56, 233, 565, 240), (57, 243, 560, 220), (57, 220, 559, 244), (57, 244, 568, 237), (57, 237, 569, 243), (58, 245, 557, 217), (58, 217, 556, 240), (58, 240, 565, 234), (58, 234, 566, 245), (59, 247, 561, 221), (59, 221, 560, 243), (59, 243, 569, 238), (59, 238, 570, 247), (60, 248, 558, 218), (60, 218, 557, 245), (60, 245, 566, 235), (60, 235, 567, 248), (61, 241, 555, 215), (61, 215, 554, 246), (61, 246, 563, 232), (61, 232, 564, 241), (62, 242, 562, 222), (62, 222, 561, 247), (62, 247, 570, 239), (62, 239, 571, 242), (63, 244, 559, 219), (63, 219, 558, 248), (63, 248, 567, 236), (63, 236, 568, 244), (64, 257, 568, 236), (64, 236, 567, 258), (64, 258, 576, 253), (64, 253, 577, 257), (65, 259, 565, 233), (65, 233, 564, 260), (65, 260, 573, 250), (65, 250, 574, 259), (66, 262, 569, 237), (66, 237, 568, 257), (66, 257, 577, 254), (66, 254, 578, 262), (67, 263, 566, 234), (67, 234, 565, 259), (67, 259, 574, 251), (67, 251, 575, 263), (68, 265, 570, 238), (68, 238, 569, 262), (68, 262, 578, 255), (68, 255, 579, 265), (69, 258, 567, 235), (69, 235, 566, 263), (69, 263, 575, 252), (69, 252, 576, 258), (70, 260, 564, 232), (70, 232, 563, 264), (70, 264, 572, 249), (70, 249, 573, 260), (71, 261, 571, 239), (71, 239, 570, 265), (71, 265, 579, 256), (71, 256, 580, 261), (72, 274, 573, 249), (72, 249, 572, 275), (72, 275, 581, 266), (72, 266, 582, 274), (73, 276, 580, 256), (73, 256, 579, 277), (73, 277, 588, 273), (73, 273, 589, 276), (74, 278, 577, 253), (74, 253, 576, 279), (74, 279, 585, 270), (74, 270, 586, 278), (75, 280, 574, 250), (75, 250, 573, 274), (75, 274, 582, 267), (75, 267, 583, 280), (76, 281, 578, 254), (76, 254, 577, 278), (76, 278, 586, 271), (76, 271, 587, 281), (77, 282, 575, 251), (77, 251, 574, 280), (77, 280, 583, 268), (77, 268, 584, 282), (78, 277, 579, 255), (78, 255, 578, 281), (78, 281, 587, 272), (78, 272, 588, 277), (79, 279, 576, 252), (79, 252, 575, 282), (79, 282, 584, 269), (79, 269, 585, 279), (80, 291, 588, 272), (80, 272, 587, 292), (80, 292, 596, 289), (80, 289, 597, 291), (81, 293, 585, 269), (81, 269, 584, 294), (81, 294, 593, 286), (81, 286, 594, 293), (82, 295, 582, 266), (82, 266, 581, 296), (82, 296, 590, 283), (82, 283, 591, 295), (83, 297, 589, 273), (83, 273, 588, 291), (83, 291, 597, 290), (83, 290, 598, 297), (84, 298, 586, 270), (84, 270, 585, 293), (84, 293, 594, 287), (84, 287, 595, 298), (85, 299, 583, 267), (85, 267, 582, 295), (85, 295, 591, 284), (85, 284, 592, 299), (86, 292, 587, 271), (86, 271, 586, 298), (86, 298, 595, 288), (86, 288, 596, 292), (87, 294, 584, 268), (87, 268, 583, 299), (87, 299, 592, 285), (87, 285, 593, 294), (88, 308, 593, 285), (88, 285, 592, 309), (88, 309, 601, 302), (88, 302, 602, 308), (89, 311, 597, 289), (89, 289, 596, 312), (89, 312, 605, 306), (89, 306, 606, 311), (90, 313, 594, 286), (90, 286, 593, 308), (90, 308, 602, 303), (90, 303, 603, 313), (91, 314, 591, 283), (91, 283, 590, 310), (91, 310, 599, 300), (91, 300, 600, 314), (92, 315, 598, 290), (92, 290, 597, 311), (92, 311, 606, 307), (92, 307, 607, 315), (93, 316, 595, 287), (93, 287, 594, 313), (93, 313, 603, 304), (93, 304, 604, 316), (94, 309, 592, 284), (94, 284, 591, 314), (94, 314, 600, 301), (94, 301, 601, 309), (95, 312, 596, 288), (95, 288, 595, 316), (95, 316, 604, 305), (95, 305, 605, 312), (96, 325, 605, 305), (96, 305, 604, 326), (96, 326, 613, 322), (96, 322, 614, 325), (97, 327, 602, 302), (97, 302, 601, 328), (97, 328, 610, 319), (97, 319, 611, 327), (98, 330, 606, 306), (98, 306, 605, 325), (98, 325, 614, 323), (98, 323, 615, 330), (99, 331, 603, 303), (99, 303, 602, 327), (99, 327, 611, 320), (99, 320, 612, 331), (100, 332, 600, 300), (100, 300, 599, 329), (100, 329, 608, 317), (100, 317, 609, 332), (101, 333, 607, 307), (101, 307, 606, 330), (101, 330, 615, 324), (101, 324, 616, 333), (102, 326, 604, 304), (102, 304, 603, 331), (102, 331, 612, 321), (102, 321, 613, 326), (103, 328, 601, 301), (103, 301, 600, 332), (103, 332, 609, 318), (103, 318, 610, 328), (104, 342, 610, 318), (104, 318, 609, 343), (104, 343, 618, 335), (104, 335, 619, 342), (105, 345, 614, 322), (105, 322, 613, 346), (105, 346, 622, 339), (105, 339, 623, 345), (106, 347, 611, 319), (106, 319, 610, 342), (106, 342, 619, 336), (106, 336, 620, 347), (107, 349, 615, 323), (107, 323, 614, 345), (107, 345, 623, 340), (107, 340, 624, 349), (108, 350, 612, 320), (108, 320, 611, 347), (108, 347, 620, 337), (108, 337, 621, 350), (109, 343, 609, 317), (109, 317, 608, 348), (109, 348, 617, 334), (109, 334, 618, 343), (110, 344, 616, 324), (110, 324, 615, 349), (110, 349, 624, 341), (110, 341, 625, 344), (111, 346, 613, 321), (111, 321, 612, 350), (111, 350, 621, 338), (111, 338, 622, 346), (112, 359, 625, 341), (112, 341, 624, 360), (112, 360, 633, 358), (112, 358, 634, 359), (113, 361, 622, 338), (113, 338, 621, 362), (113, 362, 630, 355), (113, 355, 631, 361), (114, 363, 619, 335), (114, 335, 618, 364), (114, 364, 627, 352), (114, 352, 628, 363), (115, 365, 623, 339), (115, 339, 622, 361), (115, 361, 631, 356), (115, 356, 632, 365), (116, 366, 620, 336), (116, 336, 619, 363), (116, 363, 628, 353), (116, 353, 629, 366), (117, 360, 624, 340), (117, 340, 623, 365), (117, 365, 632, 357), (117, 357, 633, 360), (118, 362, 621, 337), (118, 337, 620, 366), (118, 366, 629, 354), (118, 354, 630, 362), (119, 364, 618, 334), (119, 334, 617, 367), (119, 367, 626, 351), (119, 351, 627, 364), (120, 376, 630, 354), (120, 354, 629, 377), (120, 377, 638, 371), (120, 371, 639, 376), (121, 378, 627, 351), (121, 351, 626, 379), (121, 379, 635, 368), (121, 368, 636, 378), (122, 380, 634, 358), (122, 358, 633, 381), (122, 381, 642, 375), (122, 375, 643, 380), (123, 382, 631, 355), (123, 355, 630, 376), (123, 376, 639, 372), (123, 372, 640, 382), (124, 383, 628, 352), (124, 352, 627, 378), (124, 378, 636, 369), (124, 369, 637, 383), (125, 384, 632, 356), (125, 356, 631, 382), (125, 382, 640, 373), (125, 373, 641, 384), (126, 377, 629, 353), (126, 353, 628, 383), (126, 383, 637, 370), (126, 370, 638, 377), (127, 381, 633, 357), (127, 357, 632, 384), (127, 384, 641, 374), (127, 374, 642, 381), (128, 394, 642, 374), (128, 374, 641, 395), (128, 395, 650, 391), (128, 391, 651, 394), (129, 396, 639, 371), (129, 371, 638, 397), (129, 397, 647, 388), (129, 388, 648, 396), (130, 398, 636, 368), (130, 368, 635, 393), (130, 393, 644, 385), (130, 385, 645, 398), (131, 399, 643, 375), (131, 375, 642, 394), (131, 394, 651, 392), (131, 392, 652, 399), (132, 400, 640, 372), (132, 372, 639, 396), (132, 396, 648, 389), (132, 389, 649, 400), (133, 401, 637, 369), (133, 369, 636, 398), (133, 398, 645, 386), (133, 386, 646, 401), (134, 395, 641, 373), (134, 373, 640, 400), (134, 400, 649, 390), (134, 390, 650, 395), (135, 397, 638, 370), (135, 370, 637, 401), (135, 401, 646, 387), (135, 387, 647, 397), (136, 410, 647, 387), (136, 387, 646, 411), (136, 411, 655, 404), (136, 404, 656, 410), (137, 413, 651, 391), (137, 391, 650, 414), (137, 414, 659, 408), (137, 408, 660, 413), (138, 415, 648, 388), (138, 388, 647, 410), (138, 410, 656, 405), (138, 405, 657, 415), (139, 416, 645, 385), (139, 385, 644, 412), (139, 412, 653, 402), (139, 402, 654, 416), (140, 417, 652, 392), (140, 392, 651, 413), (140, 413, 660, 409), (140, 409, 661, 417), (141, 418, 649, 389), (141, 389, 648, 415), (141, 415, 657, 406), (141, 406, 658, 418), (142, 411, 646, 386), (142, 386, 645, 416), (142, 416, 654, 403), (142, 403, 655, 411), (143, 414, 650, 390), (143, 390, 649, 418), (143, 418, 658, 407), (143, 407, 659, 414), (144, 428, 659, 407), (144, 407, 658, 429), (144, 429, 667, 424), (144, 424, 668, 428), (145, 430, 656, 404), (145, 404, 655, 431), (145, 431, 664, 421), (145, 421, 665, 430), (146, 433, 660, 408), (146, 408, 659, 428), (146, 428, 668, 425), (146, 425, 669, 433), (147, 434, 657, 405), (147, 405, 656, 430), (147, 430, 665, 422), (147, 422, 666, 434), (148, 435, 654, 402), (148, 402, 653, 432), (148, 432, 662, 419), (148, 419, 663, 435), (149, 427, 661, 409), (149, 409, 660, 433), (149, 433, 669, 426), (149, 426, 670, 427), (150, 429, 658, 406), (150, 406, 657, 434), (150, 434, 666, 423), (150, 423, 667, 429), (151, 431, 655, 403), (151, 403, 654, 435), (151, 435, 663, 420), (151, 420, 664, 431), (152, 444, 667, 423), (152, 423, 666, 445), (152, 445, 675, 440), (152, 440, 676, 444), (153, 446, 664, 420), (153, 420, 663, 447), (153, 447, 672, 437), (153, 437, 673, 446), (154, 449, 668, 424), (154, 424, 667, 444), (154, 444, 676, 441), (154, 441, 677, 449), (155, 450, 665, 421), (155, 421, 664, 446), (155, 446, 673, 438), (155, 438, 674, 450), (156, 452, 669, 425), (156, 425, 668, 449), (156, 449, 677, 442), (156, 442, 678, 452), (157, 445, 666, 422), (157, 422, 665, 450), (157, 450, 674, 439), (157, 439, 675, 445), (158, 447, 663, 419), (158, 419, 662, 451), (158, 451, 671, 436), (158, 436, 672, 447), (159, 448, 670, 426), (159, 426, 669, 452), (159, 452, 678, 443), (159, 443, 679, 448), (160, 461, 672, 436), (160, 436, 671, 462), (160, 462, 680, 453), (160, 453, 681, 461), (161, 463, 679, 443), (161, 443, 678, 464), (161, 464, 687, 460), (161, 460, 688, 463), (162, 465, 676, 440), (162, 440, 675, 466), (162, 466, 684, 457), (162, 457, 685, 465), (163, 467, 673, 437), (163, 437, 672, 461), (163, 461, 681, 454), (163, 454, 682, 467), (164, 468, 677, 441), (164, 441, 676, 465), (164, 465, 685, 458), (164, 458, 686, 468), (165, 469, 674, 438), (165, 438, 673, 467), (165, 467, 682, 455), (165, 455, 683, 469), (166, 464, 678, 442), (166, 442, 677, 468), (166, 468, 686, 459), (166, 459, 687, 464), (167, 466, 675, 439), (167, 439, 674, 469), (167, 469, 683, 456), (167, 456, 684, 466), (168, 478, 684, 456), (168, 456, 683, 479), (168, 479, 692, 473), (168, 473, 693, 478), (169, 480, 681, 453), (169, 453, 680, 481), (169, 481, 689, 470), (169, 470, 690, 480), (170, 482, 688, 460), (170, 460, 687, 483), (170, 483, 696, 477), (170, 477, 697, 482), (171, 484, 685, 457), (171, 457, 684, 478), (171, 478, 693, 474), (171, 474, 694, 484), (172, 485, 682, 454), (172, 454, 681, 480), (172, 480, 690, 471), (172, 471, 691, 485), (173, 486, 686, 458), (173, 458, 685, 484), (173, 484, 694, 475), (173, 475, 695, 486), (174, 479, 683, 455), (174, 455, 682, 485), (174, 485, 691, 472), (174, 472, 692, 479), (175, 483, 687, 459), (175, 459, 686, 486), (175, 486, 695, 476), (175, 476, 696, 483), (176, 496, 696, 476), (176, 476, 695, 497), (176, 497, 704, 493), (176, 493, 705, 496), (177, 498, 693, 473), (177, 473, 692, 499), (177, 499, 701, 490), (177, 490, 702, 498), (178, 500, 690, 470), (178, 470, 689, 495), (178, 495, 698, 487), (178, 487, 699, 500), (179, 501, 697, 477), (179, 477, 696, 496), (179, 496, 705, 494), (179, 494, 706, 501), (180, 502, 694, 474), (180, 474, 693, 498), (180, 498, 702, 491), (180, 491, 703, 502), (181, 503, 691, 471), (181, 471, 690, 500), (181, 500, 699, 488), (181, 488, 700, 503), (182, 497, 695, 475), (182, 475, 694, 502), (182, 502, 703, 492), (182, 492, 704, 497), (183, 499, 692, 472), (183, 472, 691, 503), (183, 503, 700, 489), (183, 489, 701, 499), (184, 512, 704, 492), (184, 492, 703, 513), (184, 513, 712, 509), (184, 509, 713, 512), (185, 514, 701, 489), (185, 489, 700, 515), (185, 515, 709, 506), (185, 506, 710, 514), (186, 517, 705, 493), (186, 493, 704, 512), (186, 512, 713, 510), (186, 510, 714, 517), (187, 518, 702, 490), (187, 490, 701, 514), (187, 514, 710, 507), (187, 507, 711, 518), (188, 519, 699, 487), (188, 487, 698, 516), (188, 516, 707, 504), (188, 504, 708, 519), (189, 520, 706, 494), (189, 494, 705, 517), (189, 517, 714, 511), (189, 511, 715, 520), (190, 513, 703, 491), (190, 491, 702, 518), (190, 518, 711, 508), (190, 508, 712, 513), (191, 515, 700, 488), (191, 488, 699, 519), (191, 519, 708, 505), (191, 505, 709, 515), (192, 521, 709, 505), (192, 505, 708, 535), (192, 535, 540, 526), (192, 526, 717, 521), (193, 536, 713, 509), (193, 509, 712, 523), (193, 523, 718, 529), (193, 529, 543, 536), (194, 537, 710, 506), (194, 506, 709, 521), (194, 521, 717, 527), (194, 527, 541, 537), (195, 538, 714, 510), (195, 510, 713, 536), (195, 536, 543, 201), (195, 201, 544, 538), (196, 539, 711, 507), (196, 507, 710, 537), (196, 537, 541, 200), (196, 200, 542, 539), (197, 535, 708, 504), (197, 504, 707, 524), (197, 524, 716, 525), (197, 525, 540, 535), (198, 522, 715, 511), (198, 511, 714, 538), (198, 538, 544, 530), (198, 530, 719, 522), (199, 523, 712, 508), (199, 508, 711, 539), (199, 539, 542, 528), (199, 528, 718, 523), (720, 721, 723, 722), (722, 723, 725, 724), (724, 725, 727, 726), (726, 727, 729, 728), (728, 729, 731, 730), (730, 731, 733, 732), (732, 733, 735, 734), (734, 735, 737, 736), (736, 737, 739, 738), (738, 739, 741, 740), (740, 741, 743, 742), (742, 743, 745, 744), (744, 745, 747, 746), (746, 747, 749, 748), (748, 749, 751, 750), (750, 751, 753, 752), (752, 753, 755, 754), (754, 755, 757, 756), (723, 721, 759, 757, 755, 753, 751, 749, 747, 745, 743, 741, 739, 737, 735, 733, 731, 729, 727, 725), (756, 757, 759, 758), (758, 759, 721, 720), (720, 722, 724, 726, 728, 730, 732, 734, 736, 738, 740, 742, 744, 746, 748, 750, 752, 754, 756, 758), (771, 770, 790, 791), (780, 781, 799, 798, 797, 796, 795, 794, 793, 792, 791, 790, 789, 788, 787, 786, 785, 784, 783, 782), (764, 763, 783, 784), (770, 769, 789, 790), (762, 761, 780, 782), (773, 772, 792, 793), (775, 774, 794, 795), (767, 766, 786, 787), (769, 768, 788, 789), (772, 771, 791, 792), (761, 760, 781, 780), (763, 762, 782, 783), (778, 777, 797, 798), (779, 778, 798, 799), (777, 776, 796, 797), (766, 765, 785, 786), (774, 773, 793, 794), (776, 775, 795, 796), (765, 764, 784, 785), (760, 779, 799, 781), (768, 767, 787, 788)])
me_sphere_003.polygons.foreach_set('use_smooth', [True] * 704)
me_sphere_003.polygons.foreach_set('material_index', [0, 0, 0, 0, 0, 0, 0, 0, 0, 0, 0, 0, 0, 0, 0, 0, 0, 0, 0, 0, 0, 1, 1, 1, 1, 1, 1, 1, 1, 1, 1, 1, 1, 1, 1, 1, 1, 1, 1, 1, 1, 1, 1, 1, 1, 1, 1, 1, 1, 1, 1, 1, 1, 1, 1, 1, 1, 1, 1, 1, 1, 1, 1, 1, 1, 1, 1, 1, 1, 1, 1, 1, 1, 1, 1, 1, 1, 1, 1, 1, 1, 1, 1, 1, 1, 1, 1, 1, 1, 1, 1, 1, 1, 1, 1, 1, 1, 1, 1, 1, 1, 1, 1, 1, 1, 1, 1, 1, 1, 1, 1, 1, 1, 1, 1, 1, 1, 1, 1, 1, 1, 1, 1, 1, 1, 1, 1, 1, 1, 1, 1, 1, 1, 1, 1, 1, 1, 1, 1, 1, 1, 1, 1, 1, 1, 1, 1, 1, 1, 1, 1, 1, 1, 1, 1, 1, 1, 1, 1, 1, 1, 1, 1, 1, 1, 1, 1, 1, 1, 1, 1, 1, 1, 1, 1, 1, 1, 1, 1, 1, 1, 1, 1, 1, 1, 1, 1, 1, 1, 1, 1, 1, 1, 1, 1, 1, 1, 1, 1, 1, 1, 1, 1, 1, 1, 1, 1, 1, 1, 1, 1, 1, 1, 1, 1, 1, 1, 1, 1, 1, 1, 1, 1, 1, 1, 1, 1, 1, 1, 1, 1, 1, 1, 1, 1, 1, 1, 1, 1, 1, 1, 1, 1, 1, 1, 1, 1, 1, 1, 1, 1, 1, 1, 1, 1, 1, 1, 1, 1, 1, 1, 1, 1, 1, 1, 1, 1, 1, 1, 1, 1, 1, 1, 1, 1, 1, 1, 1, 1, 1, 1, 1, 1, 1, 1, 1, 1, 1, 1, 1, 1, 1, 1, 1, 1, 1, 1, 1, 1, 1, 1, 1, 1, 1, 1, 1, 1, 1, 1, 1, 1, 1, 1, 1, 1, 1, 1, 1, 1, 1, 1, 1, 1, 1, 1, 1, 1, 1, 1, 1, 1, 1, 1, 1, 1, 1, 1, 1, 1, 1, 1, 1, 1, 1, 1, 1, 1, 1, 1, 1, 1, 1, 1, 1, 1, 1, 1, 1, 1, 1, 1, 1, 1, 1, 1, 1, 1, 1, 1, 1, 1, 1, 1, 1, 1, 1, 1, 1, 1, 1, 1, 1, 1, 1, 1, 1, 1, 1, 1, 1, 1, 1, 1, 1, 1, 1, 1, 1, 1, 1, 1, 1, 1, 1, 1, 1, 1, 1, 1, 1, 1, 1, 1, 1, 1, 1, 1, 1, 1, 1, 1, 1, 1, 1, 1, 1, 1, 1, 1, 1, 1, 1, 1, 1, 1, 1, 1, 1, 1, 1, 1, 1, 1, 1, 1, 1, 1, 1, 1, 1, 1, 1, 1, 1, 1, 1, 1, 1, 1, 1, 1, 1, 1, 1, 1, 1, 1, 1, 1, 1, 1, 1, 1, 1, 1, 1, 1, 1, 1, 1, 1, 1, 1, 1, 1, 1, 1, 1, 1, 1, 1, 1, 1, 1, 1, 1, 1, 1, 1, 1, 1, 1, 1, 1, 1, 1, 1, 1, 1, 1, 1, 1, 1, 1, 1, 1, 1, 1, 1, 1, 1, 1, 1, 1, 1, 1, 1, 1, 1, 1, 1, 1, 1, 1, 1, 1, 1, 1, 1, 1, 1, 1, 1, 1, 1, 1, 1, 1, 1, 1, 1, 1, 1, 1, 1, 1, 1, 1, 1, 1, 1, 1, 1, 1, 1, 1, 1, 1, 1, 1, 1, 1, 1, 1, 1, 1, 1, 1, 1, 1, 1, 1, 1, 1, 1, 1, 1, 1, 1, 1, 1, 1, 1, 1, 1, 1, 1, 1, 1, 1, 1, 1, 1, 1, 1, 1, 1, 1, 1, 1, 1, 1, 1, 1, 1, 1, 1, 1, 1, 1, 1, 1, 1, 1, 1, 1, 1, 1, 1, 1, 1, 1, 1, 1, 1, 1, 1, 1, 1, 1, 1, 1, 1, 1, 1, 1, 1, 1, 1, 1, 1, 1, 1, 1, 1, 1, 1, 1, 1, 1, 1, 2, 2, 2, 2, 2, 2, 2, 2, 2, 2, 2, 2, 2, 2, 2, 2, 2, 2, 2, 2, 2, 2, 0, 0, 0, 0, 0, 0, 0, 0, 0, 0, 0, 0, 0, 0, 0, 0, 0, 0, 0, 0, 0])
me_sphere_003.materials.append(mat_latern_ring)
me_sphere_003.materials.append(mat_latern_body)
me_sphere_003.materials.append(mat_latern_column)
me_sphere_003.use_remesh_preserve_volume = False
me_sphere_003.use_remesh_preserve_attributes = False
me_sphere_003.use_mirror_vertex_groups = False
me_sphere_003.update()

# ---- objects
ob_sphere_002 = bpy.data.objects.new('Sphere.002', me_sphere_002)
ob_sphere_001 = bpy.data.objects.new('Sphere.001', me_sphere_001)
ob_sphere = bpy.data.objects.new('Sphere', me_sphere)
ob_cylinder_004 = bpy.data.objects.new('Cylinder.004', me_cylinder_005)
ob_cylinder_003 = bpy.data.objects.new('Cylinder.003', me_cylinder_004)
ob_cylinder_002 = bpy.data.objects.new('Cylinder.002', me_cylinder_003)
ob_cylinder_001 = bpy.data.objects.new('Cylinder.001', me_cylinder_002)
ob_lattern2 = bpy.data.objects.new('Lattern2', me_cylinder_006)
ob_cylinder = bpy.data.objects.new('Cylinder', me_cylinder)
ob_lattern = bpy.data.objects.new('Lattern', me_sphere_003)

# ---- transforms, parenting, visibility, modifiers, constraints
ob_sphere_002.location = (0.0, 0.0, 0.0)
ob_sphere_002.scale = (1.0, 1.0, 0.7539)
ob_sphere_002.lineart.crease_threshold = 0.0
ob_sphere_001.location = (0.0, 0.0, 0.0)
ob_sphere_001.scale = (1.0, 1.0, 0.7539)
ob_sphere_001.lineart.crease_threshold = 0.0
ob_sphere.location = (0.0, 0.0, 0.0)
ob_sphere.scale = (1.0, 1.0, 0.7539)
ob_sphere.lineart.crease_threshold = 0.0
ob_cylinder_004.location = (-1.101e-08, -6.128e-08, 0.1534)
ob_cylinder_004.lineart.crease_threshold = 0.0
ob_cylinder_003.location = (0.0, 0.0, -0.1043)
ob_cylinder_003.scale = (1.0, 1.0, 0.05)
ob_cylinder_003.lineart.crease_threshold = 0.0
ob_cylinder_002.location = (0.0, 0.0, 0.1051)
ob_cylinder_002.scale = (1.0, 1.0, 0.05)
ob_cylinder_002.lineart.crease_threshold = 0.0
ob_cylinder_001.location = (0.0, 0.0, 0.0)
ob_cylinder_001.lineart.crease_threshold = 0.0
ob_lattern2.location = (0.0, 0.0, 0.0)
ob_lattern2.lineart.crease_threshold = 0.0
ob_cylinder.location = (-1.101e-08, -6.128e-08, 0.1934)
ob_cylinder.lineart.crease_threshold = 0.0
ob_lattern.location = (0.0, 0.0, 0.0)
ob_lattern.scale = (1.0, 1.0, 0.7539)
ob_lattern.lineart.crease_threshold = 0.0

# ---- collection membership
col_collection_1.objects.link(ob_sphere_002)
col_collection_1.objects.link(ob_sphere_001)
col_collection_1.objects.link(ob_sphere)
col_collection_2.objects.link(ob_cylinder_004)
col_collection_2.objects.link(ob_cylinder_003)
col_collection_2.objects.link(ob_cylinder_002)
col_collection_2.objects.link(ob_cylinder_001)
col_collection_5.objects.link(ob_lattern2)
col_collection_11.objects.link(ob_cylinder)
col_collection_15.objects.link(ob_lattern)

# ---- scene / render settings (as saved in the file)
scene.frame_start = 1; scene.frame_end = 250; scene.frame_set(1)
scene.render.engine = 'CYCLES'
scene.render.resolution_percentage = 50
scene.render.dither_intensity = 0.0
scene.cycles.use_denoising = False
scene.cycles.samples = 128
scene.cycles.sampling_pattern = 'TABULATED_SOBOL'
scene.cycles.use_adaptive_sampling = False
scene.cycles.use_light_tree = False
scene.cycles.blur_glossy = 0.0
scene.cycles.sample_clamp_indirect = 0.0
scene.view_settings.view_transform = 'Standard'
bpy.context.view_layer.update()

# ---- added for rendering (the .blend has no active camera and no usable light): camera, sun
cam_auto = bpy.data.cameras.new('AutoCamera')
cam_auto.lens = 50.0
cam_auto.sensor_width = 36.0
cam_auto.clip_end = 1000.0
ob_auto_camera = bpy.data.objects.new('AutoCamera', cam_auto)
scene.collection.objects.link(ob_auto_camera)
ob_auto_camera.location = (0.664842, -0.79781, 0.545199)
ob_auto_camera.rotation_euler = (1.09748, -7.21219e-08, 0.694738)
scene.camera = ob_auto_camera
light_auto_sun = bpy.data.lights.new('AutoSun', 'SUN')
light_auto_sun.energy = 3.0
light_auto_sun.angle = 0.0523599
ob_auto_sun = bpy.data.objects.new('AutoSun', light_auto_sun)
scene.collection.objects.link(ob_auto_sun)
ob_auto_sun.rotation_euler = (0.872665, 0.174533, 0.523599)
bpy.context.view_layer.update()
